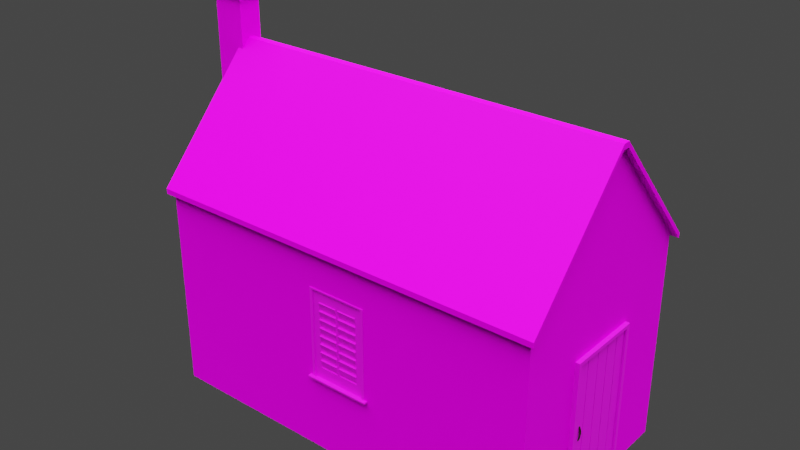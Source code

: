 # Source: cabin.blend  (saved by Blender 3.5.10; exported with 4.5.12 LTS)
import bpy
from mathutils import Matrix  # noqa: F401  (used for matrix-valued properties, if any)

bpy.ops.wm.read_factory_settings(use_empty=True)
scene = bpy.context.scene
scene.name = 'Scene'

# ---- collections
col_collection = bpy.data.collections.new('Collection'); scene.collection.children.link(col_collection)

# ---- images (referenced by path relative to the original .blend; pixels are not part of the script)
import os
ASSET_DIR = os.environ.get("B2B_ASSET_DIR", "")  # directory of the original .blend (textures are referenced by path, not embedded)
HERE = os.path.dirname(os.path.abspath(__file__))  # packed textures are extracted next to this script under _unpacked/

def load_image(name, relpath, width, height, colorspace="sRGB"):
    """Load a texture the original file referenced (path relative to the .blend, or extracted next to this script)."""
    p = next((c for c in (os.path.join(HERE, relpath), os.path.join(ASSET_DIR, relpath)) if relpath and os.path.exists(c)), "")
    if p:
        img = bpy.data.images.load(p, check_existing=True)
        img.name = name
    else:  # same state as the original file: an image datablock whose file is absent (Cycles renders it pink)
        img = bpy.data.images.new(name, width, height)
        img.source = "FILE"
        img.filepath = "//" + (relpath or name)
    img.colorspace_settings.name = colorspace
    return img
img_stone_shingles_png = load_image('stone-shingles.png', 'stone-shingles.png', 1024, 1024, 'sRGB')
img_brick_png = load_image('brick.png', 'brick.png', 1024, 1024, 'sRGB')
img_wood2_png = load_image('wood2.png', 'wood2.png', 1024, 1024, 'sRGB')

# ---- materials (node trees are filled in below, after node groups)
mat_stone_and_shingles = bpy.data.materials.new('Stone and Shingles')
mat_brick = bpy.data.materials.new('Brick')
mat_door = bpy.data.materials.new('Door')
mat_window = bpy.data.materials.new('Window')
mat_doorknob = bpy.data.materials.new('Doorknob')

# ---- node groups
ng_auto_smooth = bpy.data.node_groups.new('Auto Smooth', 'GeometryNodeTree')
_s = ng_auto_smooth.interface.new_socket(name='Geometry', in_out='OUTPUT', socket_type='NodeSocketGeometry')
_s = ng_auto_smooth.interface.new_socket(name='Geometry', in_out='INPUT', socket_type='NodeSocketGeometry')
_s = ng_auto_smooth.interface.new_socket(name='Angle', in_out='INPUT', socket_type='NodeSocketFloat')
_s.subtype = 'ANGLE'
_s.min_value = 0.0
_s.max_value = 3.142
ng_auto_smooth.is_modifier = True
_N = ng_auto_smooth.nodes; _L = ng_auto_smooth.links
n0 = _N.new('NodeGroupOutput'); n0.name = 'Group Output'; n0.location = (480, -100)
n1 = _N.new('NodeGroupInput'); n1.name = 'Group Input'; n1.location = (-420, -300)
n2 = _N.new('NodeGroupInput'); n2.name = 'Group Input.001'; n2.location = (-60, -100)
n3 = _N.new('GeometryNodeSetShadeSmooth'); n3.name = 'Set Shade Smooth'; n3.location = (120, -100)
n3.domain = 'EDGE'
n4 = _N.new('GeometryNodeSetShadeSmooth'); n4.name = 'Set Shade Smooth.001'; n4.location = (300, -100)
n5 = _N.new('GeometryNodeInputMeshEdgeAngle'); n5.name = 'Edge Angle'; n5.location = (-420, -220)
n6 = _N.new('GeometryNodeInputEdgeSmooth'); n6.name = 'Is Edge Smooth'; n6.location = (-60, -160)
n7 = _N.new('GeometryNodeInputShadeSmooth'); n7.name = 'Is Face Smooth'; n7.location = (-240, -340)
n8 = _N.new('FunctionNodeBooleanMath'); n8.name = 'Boolean Math'; n8.location = (-60, -220)
n9 = _N.new('FunctionNodeCompare'); n9.name = 'Compare'; n9.location = (-240, -180)
n9.operation = 'LESS_EQUAL'
_L.new(n5.outputs[0], n9.inputs[0])
_L.new(n4.outputs[0], n0.inputs[0])
_L.new(n1.outputs[1], n9.inputs[1])
_L.new(n9.outputs[0], n8.inputs[0])
_L.new(n7.outputs[0], n8.inputs[1])
_L.new(n2.outputs[0], n3.inputs[0])
_L.new(n6.outputs[0], n3.inputs[1])
_L.new(n3.outputs[0], n4.inputs[0])
_L.new(n8.outputs[0], n3.inputs[2])
n0.is_active_output = True

# ---- material node trees
mat_stone_and_shingles.use_nodes = True; mat_stone_and_shingles.node_tree.nodes.clear()
_N = mat_stone_and_shingles.node_tree.nodes; _L = mat_stone_and_shingles.node_tree.links
n0 = _N.new('ShaderNodeBsdfPrincipled'); n0.name = 'Principled BSDF'; n0.location = (10, 300)
n0.distribution = 'GGX'
n0.subsurface_method = 'RANDOM_WALK_SKIN'
n0.inputs[3].default_value = 1.45
n0.inputs[13].default_value = 0.05
n0.inputs[27].default_value = (0.0, 0.0, 0.0, 1.0)
n0.inputs[28].default_value = 1.0
n1 = _N.new('ShaderNodeOutputMaterial'); n1.name = 'Material Output'; n1.location = (300, 300)
n2 = _N.new('ShaderNodeTexImage'); n2.name = 'Image Texture'; n2.location = (-280, 275)
n2.image = img_stone_shingles_png
_L.new(n0.outputs[0], n1.inputs[0])
_L.new(n2.outputs[0], n0.inputs[0])
n1.is_active_output = True
mat_brick.use_nodes = True; mat_brick.node_tree.nodes.clear()
_N = mat_brick.node_tree.nodes; _L = mat_brick.node_tree.links
n0 = _N.new('ShaderNodeBsdfPrincipled'); n0.name = 'Principled BSDF'; n0.location = (10, 300)
n0.distribution = 'GGX'
n0.subsurface_method = 'RANDOM_WALK_SKIN'
n0.inputs[3].default_value = 1.45
n0.inputs[13].default_value = 0.1
n0.inputs[27].default_value = (0.0, 0.0, 0.0, 1.0)
n0.inputs[28].default_value = 1.0
n1 = _N.new('ShaderNodeOutputMaterial'); n1.name = 'Material Output'; n1.location = (300, 300)
n2 = _N.new('ShaderNodeTexImage'); n2.name = 'Image Texture'; n2.location = (-280, 275)
n2.image = img_brick_png
_L.new(n0.outputs[0], n1.inputs[0])
_L.new(n2.outputs[0], n0.inputs[0])
n1.is_active_output = True
mat_door.use_nodes = True; mat_door.node_tree.nodes.clear()
_N = mat_door.node_tree.nodes; _L = mat_door.node_tree.links
n0 = _N.new('ShaderNodeBsdfPrincipled'); n0.name = 'Principled BSDF'; n0.location = (10, 300)
n0.distribution = 'GGX'
n0.subsurface_method = 'RANDOM_WALK_SKIN'
n0.inputs[3].default_value = 1.45
n0.inputs[27].default_value = (0.0, 0.0, 0.0, 1.0)
n0.inputs[28].default_value = 1.0
n1 = _N.new('ShaderNodeOutputMaterial'); n1.name = 'Material Output'; n1.location = (300, 300)
n2 = _N.new('ShaderNodeTexImage'); n2.name = 'Image Texture'; n2.location = (-280, 275)
n2.image = img_wood2_png
_L.new(n0.outputs[0], n1.inputs[0])
_L.new(n2.outputs[0], n0.inputs[0])
n1.is_active_output = True
mat_window.use_nodes = True; mat_window.node_tree.nodes.clear()
_N = mat_window.node_tree.nodes; _L = mat_window.node_tree.links
n0 = _N.new('ShaderNodeBsdfPrincipled'); n0.name = 'Principled BSDF'; n0.location = (10, 300)
n0.distribution = 'GGX'
n0.subsurface_method = 'RANDOM_WALK_SKIN'
n0.inputs[3].default_value = 1.45
n0.inputs[27].default_value = (0.0, 0.0, 0.0, 1.0)
n0.inputs[28].default_value = 1.0
n1 = _N.new('ShaderNodeOutputMaterial'); n1.name = 'Material Output'; n1.location = (300, 300)
n2 = _N.new('ShaderNodeTexImage'); n2.name = 'Image Texture'; n2.location = (-280, 275)
n2.image = img_wood2_png
_L.new(n0.outputs[0], n1.inputs[0])
_L.new(n2.outputs[0], n0.inputs[0])
n1.is_active_output = True
mat_doorknob.use_nodes = True; mat_doorknob.node_tree.nodes.clear()
_N = mat_doorknob.node_tree.nodes; _L = mat_doorknob.node_tree.links
n0 = _N.new('ShaderNodeBsdfPrincipled'); n0.name = 'Principled BSDF'; n0.location = (10, 300)
n0.distribution = 'GGX'
n0.subsurface_method = 'RANDOM_WALK_SKIN'
n0.inputs[0].default_value = (0.02203, 0.005142, 0.001412, 1.0)
n0.inputs[1].default_value = 0.5
n0.inputs[3].default_value = 1.45
n0.inputs[13].default_value = 0.75
n0.inputs[27].default_value = (0.0, 0.0, 0.0, 1.0)
n0.inputs[28].default_value = 1.0
n1 = _N.new('ShaderNodeOutputMaterial'); n1.name = 'Material Output'; n1.location = (300, 300)
_L.new(n0.outputs[0], n1.inputs[0])
n1.is_active_output = True

# ---- world
world_world = bpy.data.worlds.new('World'); scene.world = world_world
world_world.use_nodes = True; world_world.node_tree.nodes.clear()
_N = world_world.node_tree.nodes; _L = world_world.node_tree.links
n0 = _N.new('ShaderNodeOutputWorld'); n0.name = 'World Output'; n0.location = (300, 300)
n1 = _N.new('ShaderNodeBackground'); n1.name = 'Background'; n1.location = (10, 300)
n1.inputs[0].default_value = (0.05088, 0.05088, 0.05088, 1.0)
_L.new(n1.outputs[0], n0.inputs[0])
n0.is_active_output = True
world_world.color = (0.05088, 0.05088, 0.05088)
world_world.use_sun_shadow = False
world_world.sun_shadow_jitter_overblur = 0.0

# ---- lights
light_sun = bpy.data.lights.new('Sun', 'SUN')
light_sun.transmission_factor = 0.0
light_sun.angle = 1.627

# ---- meshes
me_cabin = bpy.data.meshes.new('Cabin')
me_cabin.from_pydata([(-1.0, -1.0, -1.0), (-1.0, -1.0, 1.0), (-1.0, 1.0, -1.0), (-1.0, 1.0, 1.0), (-1.0, -0.03258, 2.076), (-1.0, 0.03258, 2.076), (1.0, 0.03258, 2.076), (1.0, -0.03258, 2.076), (1.03, 0.03258, 2.076), (1.03, -0.03258, 2.076), (1.03, 0.03258, 2.126), (1.03, -0.03258, 2.126), (-1.021, -0.03258, 2.076), (-1.021, 0.03258, 2.076), (-1.021, -0.03258, 2.126), (-1.021, 0.03258, 2.126), (-1.021, -1.058, 0.992), (-1.021, -1.058, 0.9424), (1.03, -1.058, 0.9424), (1.03, -1.058, 0.992), (1.03, 1.058, 0.992), (1.03, 1.058, 0.9424), (-1.021, 1.058, 0.9424), (-1.021, 1.058, 0.992), (1.0, -1.0, -1.0), (1.0, 1.0, 1.0), (1.0, -1.0, 1.0), (1.0, 1.0, -1.0), (1.0, -0.3436, -0.9999), (1.0, -0.3436, -1.0), (1.0, 0.3706, -1.0), (1.0, 0.3706, -0.9999), (1.0, 0.3706, 0.4221), (1.0, -0.3436, 0.422), (1.0, -1.0, -0.5), (1.0, -1.0, 0.8714), (-0.1301, -1.0, 0.5907), (0.1645, -1.0, 0.5907), (0.1645, -1.0, -0.2908), (-0.1301, -1.0, -0.2908), (1.0, -1.0, -0.75), (0.0, -1.0, -1.0), (-1.0, -1.0, 0.0), (0.0, -1.0, 1.0), (1.0, -1.0, 0.9357), (0.01722, -1.0, -0.2908), (0.01722, -1.0, 0.5907), (-0.1301, -1.0, 0.15), (0.004805, -0.03258, 2.126), (-1.021, -0.5451, 1.559), (1.03, -0.5451, 1.559), (0.004805, -1.058, 0.992)], [(31, 28)], [(2, 27, 30, 29, 24, 41, 0), (26, 25, 6, 7), (1, 4, 5, 3, 2, 0, 42), (9, 18, 17, 12, 4, 1, 43, 26, 7), (7, 6, 8, 9), (10, 20, 23, 15), (13, 22, 21, 8, 6, 25, 3, 5), (5, 4, 12, 13), (16, 17, 18, 19, 51), (20, 21, 22, 23), (10, 15, 14, 48, 11), (26, 25, 27, 30, 32, 33, 29, 24, 40, 34, 35, 44), (2, 3, 25, 27), (12, 17, 16, 49, 14, 15, 23, 22, 13), (9, 8, 21, 20, 10, 11, 50, 19, 18), (42, 0, 41, 45, 39, 47, 36, 46, 43, 1), (46, 37, 38, 45, 41, 24, 40, 34, 35, 44, 26, 43), (48, 14, 49, 16, 51, 19, 50, 11)])
_uv = me_cabin.uv_layers.new(name='UVMap')
_uv.uv.foreach_set('vector', [0.125, 0.5, 0.375, 0.5, 0.375, 0.5787, 0.375, 0.6679, 0.375, 0.75, 0.25, 0.75, 0.125, 0.75, 0.6649, 0.9899, 0.6675, 0.5129, 0.9229, 0.745, 0.9228, 0.7606, 0.6906, 0.5092, 0.9508, 0.7416, 0.9509, 0.7573, 0.6922, 0.9914, 0.21, 0.993, 0.2084, 0.5108, 0.4495, 0.51, 0.625, 0.75, 0.625, 0.75, 0.625, 1.0, 0.625, 0.0, 0.625, 0.0, 0.625, 1.0, 0.625, 0.875, 0.625, 0.75, 0.625, 0.75, 0.625, 0.75, 0.625, 0.5, 0.625, 0.5, 0.625, 0.75, 0.0007001, 0.4997, 0.0007, 0.0007551, 1.001, 0.000755, 1.001, 0.4997, 0.625, 0.25, 0.625, 0.25, 0.625, 0.5, 0.625, 0.5, 0.625, 0.5, 0.625, 0.5, 0.625, 0.25, 0.625, 0.25, 0.625, 0.25, 0.625, 0.0, 0.625, 0.0, 0.625, 0.25, 0.4909, 0.04379, 0.4882, 0.04392, 0.4884, 0.04244, 0.4911, 0.04231, 0.491, 0.04305, 0.2046, 0.3949, 0.209, 0.3949, 0.209, 0.3991, 0.2046, 0.3991, 0.8231, 0.3535, 0.8273, 0.3535, 0.8273, 0.3577, 0.8252, 0.3577, 0.8231, 0.3577, 0.6649, 0.9899, 0.6675, 0.5129, 0.1905, 0.5103, 0.1897, 0.6604, 0.5289, 0.6623, 0.5279, 0.8326, 0.1888, 0.8308, 0.1879, 0.9873, 0.2476, 0.9876, 0.3072, 0.988, 0.6343, 0.9897, 0.6496, 0.9898, 0.9999, 0.5046, 0.9999, 0.9999, 0.0001, 0.9999, 0.0001001, 0.5046, 0.5018, 0.05608, 0.5002, 0.04715, 0.5004, 0.04733, 0.5012, 0.0518, 0.502, 0.05626, 0.5017, 0.05657, 0.4927, 0.05722, 0.4925, 0.05704, 0.5015, 0.05639, 0.4986, 0.04041, 0.4983, 0.04033, 0.4935, 0.04276, 0.4936, 0.04259, 0.4984, 0.04017, 0.4986, 0.04025, 0.4996, 0.04277, 0.5005, 0.04529, 0.5005, 0.04545, 9.999e-05, 0.751, 0.0001001, 0.5045, 0.5, 0.5045, 0.5086, 0.6793, 0.435, 0.6793, 0.435, 0.788, 0.435, 0.8966, 0.5086, 0.8966, 0.5, 0.9975, 9.999e-05, 0.9975, 0.5086, 0.8966, 0.5822, 0.8966, 0.5822, 0.6793, 0.5086, 0.6793, 0.5, 0.5045, 0.9999, 0.5045, 0.9999, 0.5661, 0.9999, 0.6277, 0.9999, 0.9658, 0.9999, 0.9817, 0.9999, 0.9975, 0.5, 0.9975, 0.4999, 0.4969, 0.003008, 0.4963, 0.003731, 0.2496, 0.004455, 0.002886, 0.5013, 0.003533, 0.9982, 0.00418, 0.9975, 0.2509, 0.9967, 0.4976])
me_cabin.materials.append(mat_stone_and_shingles)
me_cabin.update()
me_chimney = bpy.data.meshes.new('Chimney')
me_chimney.from_pydata([(-1.154, -0.4292, -1.0), (-1.154, -0.4292, 0.1643), (-1.154, 0.4292, -1.0), (-1.154, 0.4292, 0.1643), (-0.9916, -0.4292, -1.0), (-0.9916, -0.4292, 0.1643), (-0.9916, 0.4292, -1.0), (-0.9916, 0.4292, 0.1643), (-1.154, -0.1121, 0.3588), (-1.154, 0.1121, 0.3588), (-0.9916, 0.1121, 0.3588), (-0.9916, -0.1121, 0.3588), (-1.154, -0.1121, 2.491), (-1.154, 0.1121, 2.491), (-0.9916, 0.1121, 2.491), (-0.9916, -0.1121, 2.491), (-1.113, -0.05529, 2.601), (-1.113, 0.05529, 2.601), (-1.033, 0.05529, 2.601), (-1.033, -0.05529, 2.601), (-1.113, -0.05529, 2.601), (-1.113, 0.05529, 2.601), (-1.033, 0.05529, 2.601), (-1.033, -0.05529, 2.601), (-1.113, -0.05529, 2.601), (-1.113, 0.05529, 2.601), (-1.033, 0.05529, 2.601), (-1.033, -0.05529, 2.601), (-1.113, -0.05529, -0.943), (-1.113, 0.05529, -0.943), (-1.033, 0.05529, -0.943), (-1.033, -0.05529, -0.943), (-0.9916, 0.4292, 0.1838), (-0.9916, -0.4292, 0.1838), (-0.9732, 0.1374, 2.491), (-0.9916, 0.1121, 0.3783), (-0.9916, -0.1121, 0.3783), (-0.9732, -0.1374, 2.491), (-1.145, -0.09913, 2.601), (-0.9916, -0.4669, 0.1643), (-0.9916, -0.4669, 0.1838), (-1.173, -0.1374, 2.491), (-0.9916, 0.4669, 0.1643), (-1.173, 0.1374, 2.491), (-1.145, 0.09913, 2.601), (-0.9916, 0.4669, 0.1838), (-1.173, -0.4292, 0.1643), (-1.173, -0.1121, 0.3588), (-1.173, 0.1121, 0.3588), (-1.173, 0.4292, 0.1643), (-1.173, -0.4292, 0.1838), (-1.173, -0.1121, 0.3783), (-1.173, 0.1121, 0.3783), (-1.173, 0.4292, 0.1838), (-1.173, -0.4669, 0.1643), (-1.173, -0.4669, 0.1838), (-1.173, 0.4669, 0.1838), (-1.173, 0.4669, 0.1643), (-1.001, 0.09913, 2.601), (-1.001, -0.09913, 2.601), (-1.154, 0.0, 2.491), (-1.154, 0.1121, 1.425), (-1.154, -0.1121, 1.425), (-1.154, 0.0, 1.425), (-1.154, 0.0, 0.3588), (-1.073, 0.1121, 0.3588), (-1.073, 0.1121, 2.491), (-1.154, 0.1121, 1.958), (-0.9916, 0.1121, 1.425), (-1.154, 0.1121, 0.8919), (-0.9916, -0.1121, 0.3588), (-1.154, -0.1121, 0.3588), (-0.9916, -0.1121, 2.491), (-1.154, -0.1121, 2.491), (-1.154, -0.1121, 1.425), (-1.073, -0.1121, 0.3588), (-1.073, -0.1121, 2.491), (-0.9916, -0.1121, 1.425), (-1.154, -0.1121, 1.958), (-1.154, -0.1121, 0.8919), (-0.9916, -0.1121, 1.425), (-0.9916, 0.1121, 0.8919), (-0.9916, -0.1121, 0.8919), (-0.9916, 0.0, 0.3588)], [], [(71, 47, 51, 36, 70), (2, 3, 7, 6), (16, 38, 59, 19), (4, 5, 1, 0), (2, 6, 4, 0), (35, 52, 48, 9, 65, 10), (47, 46, 54, 55, 50, 51), (14, 66, 13, 60, 73, 41, 43, 34), (73, 72, 14, 34, 37, 41), (43, 41, 38, 44), (44, 38, 16, 17, 18, 19, 59, 58), (19, 18, 22, 23), (20, 23, 27, 24), (17, 16, 20, 21), (16, 19, 23, 20), (18, 17, 21, 22), (27, 26, 30, 31), (22, 21, 25, 26), (23, 22, 26, 27), (21, 20, 24, 25), (30, 29, 28, 31), (25, 24, 28, 29), (24, 27, 31, 28), (26, 25, 29, 30), (35, 32, 45, 56, 53, 52), (33, 36, 51, 50, 55, 40), (5, 4, 6, 7), (37, 34, 58, 59), (42, 57, 56, 45), (41, 37, 59, 38), (3, 9, 48, 49), (39, 54, 46, 1, 5), (49, 48, 52, 53, 56, 57), (34, 43, 44, 58), (39, 40, 55, 54), (71, 1, 46, 47), (3, 49, 57, 42, 7), (0, 1, 2), (2, 1, 3), (64, 71, 74, 63, 61, 69, 9), (60, 13, 67, 61, 63, 74, 73), (66, 14, 68, 61, 67, 13), (68, 81, 10, 65, 9, 69, 61), (11, 75, 8, 71, 70), (12, 76, 15, 72, 73), (15, 77, 11, 70, 82, 80, 72), (62, 78, 12, 73, 74), (8, 79, 62, 74, 71), (79, 8, 75, 11, 77, 62), (1, 71, 64, 9, 3), (78, 62, 77, 15, 76, 12), (70, 36, 33), (32, 35, 10), (33, 40, 39), (70, 33, 5), (42, 45, 32), (32, 10, 7), (33, 39, 5), (7, 42, 32), (5, 7, 10, 83, 70), (14, 72, 80, 68), (82, 70, 83, 10, 81, 68, 80)])
_uv = me_chimney.uv_layers.new(name='UVMap')
_uv.uv.foreach_set('vector', [0.3925, 0.749, 0.3925, 0.749, 0.3925, 0.749, 0.6164, 0.7438, 0.6164, 0.7438, 0.1198, 0.0, 0.1186, 0.8618, 5.96e-08, 0.8568, -5.96e-08, 0.0, 0.6035, 0.8213, 0.6035, 0.8213, 0.5957, 0.7451, 0.5957, 0.7451, 0.8714, 0.0, 0.8714, 0.8568, 0.7516, 0.8568, 0.7516, 0.0, 0.125, 0.5, 0.375, 0.5, 0.375, 0.75, 0.125, 0.75, 0.374, 0.4889, 0.6078, 0.4752, 0.6078, 0.4752, 0.6078, 0.4752, 0.6447, 0.4796, 0.374, 0.4889, 0.5957, 0.9473, 0.6104, 0.9863, 0.6104, 0.9863, 0.6104, 0.9863, 0.5957, 0.9473, 0.5957, 0.9473, 0.1963, 0.6826, 0.3154, 0.6787, 0.6318, 0.6748, 0.7217, 0.6709, 0.7959, 0.6748, 0.7959, 0.6748, 0.6318, 0.6748, 0.1963, 0.6826, 0.5859, 0.6172, 0.5498, 0.6211, 0.2979, 0.6289, 0.2979, 0.6289, 0.5498, 0.6211, 0.5859, 0.6172, 0.5986, 0.4189, 0.6113, 0.3506, 0.6113, 0.3506, 0.5986, 0.4189, 0.6553, 0.7031, 0.6504, 0.6777, 0.6504, 0.6777, 0.6553, 0.7031, 0.6475, 0.7256, 0.6309, 0.7441, 0.6309, 0.7441, 0.6475, 0.7256, 0.625, 0.75, 0.625, 0.5, 0.625, 0.5, 0.625, 0.75, 0.625, 1.0, 0.625, 0.75, 0.625, 0.75, 0.625, 1.0, 0.625, 0.25, 0.625, 0.0, 0.625, 0.0, 0.625, 0.25, 0.625, 1.0, 0.625, 0.75, 0.625, 0.75, 0.625, 1.0, 0.625, 0.5, 0.625, 0.25, 0.625, 0.25, 0.625, 0.5, 0.6357, 0.748, 0.6514, 0.7178, 0.6514, 0.7178, 0.6357, 0.748, 0.625, 0.5, 0.625, 0.25, 0.625, 0.25, 0.625, 0.5, 0.625, 0.75, 0.625, 0.5, 0.625, 0.5, 0.625, 0.75, 0.625, 0.25, 0.625, 0.0, 0.625, 0.0, 0.625, 0.25, 0.6465, 0.6768, 0.8682, 0.6709, 0.8682, 0.6758, 0.6504, 0.6777, 0.5967, 0.6758, 0.582, 0.6172, 0.582, 0.6172, 0.5967, 0.6758, 0.5986, 0.8203, 0.6006, 0.7441, 0.6006, 0.7441, 0.5986, 0.8203, 0.5684, 0.5635, 0.5498, 0.5166, 0.5498, 0.5166, 0.5684, 0.5635, 0.5605, 0.4805, 0.5605, 0.4805, 0.5605, 0.4805, 0.6348, 0.4775, 0.6348, 0.4775, 0.6348, 0.4775, 0.5947, 0.7441, 0.5947, 0.7441, 0.6045, 0.8193, 0.6045, 0.8193, 0.6045, 0.8193, 0.5947, 0.7441, 0.1821, 0.8474, 0.09931, 0.7668, 0.1629, 0.1046, -0.1295, 0.2994, 0.6006, 0.8174, 0.5957, 0.7422, 0.5957, 0.7422, 0.6006, 0.8174, 0.6572, 0.4756, 0.6367, 0.4219, 0.6367, 0.4219, 0.6572, 0.4756, 0.6045, 0.8154, 0.5957, 0.7471, 0.5957, 0.7471, 0.6045, 0.8154, 0.6758, 0.3359, 0.6758, 0.3359, 0.6758, 0.3359, 0.6758, 0.3359, 0.6338, 0.8223, 0.6328, 0.8652, 0.6328, 0.8652, 0.6328, 0.8652, 0.6338, 0.8223, 0.668, 0.3076, 0.668, 0.3076, 0.668, 0.3076, 0.668, 0.3076, 0.668, 0.3076, 0.668, 0.3076, 0.5674, 0.5664, 0.5488, 0.5029, 0.5488, 0.5029, 0.5674, 0.5664, 0.5957, 0.751, 0.5957, 0.751, 0.6035, 0.8184, 0.6035, 0.8184, 0.5143, 0.6779, 0.5143, 0.6779, 0.5143, 0.6779, 0.5143, 0.6779, 0.5479, 0.4785, 0.5479, 0.4785, 0.5479, 0.4785, 0.5615, 0.5635, 0.5615, 0.5635, 0.7516, 0.0, 0.7516, 0.8568, 0.1198, 0.0, 0.1198, 0.0, 0.7516, 0.8568, 0.1186, 0.8618, 0.4093, 0.07505, 0.5145, 0.07259, 0.5169, 0.9385, 0.4117, 0.9385, 0.3066, 0.9385, 0.3053, 0.5, 0.3017, 0.07136, 0.4837, 0.9333, 0.3785, 0.9333, 0.363, 0.5, 0.363, 0.08061, 0.4682, 0.07441, 0.5734, 0.07441, 0.5982, 0.9442, 0.3022, 0.938, 0.2258, 0.938, 0.2103, 0.06976, 0.363, 0.08061, 0.363, 0.5, 0.3785, 0.9333, 0.1539, 0.9385, 0.1527, 0.5, 0.1527, 0.06644, 0.229, 0.06644, 0.3017, 0.07136, 0.3053, 0.5, 0.3066, 0.9385, 0.625, 0.75, 0.625, 0.875, 0.625, 1.0, 0.625, 1.0, 0.625, 0.75, 0.625, 1.0, 0.625, 0.875, 0.625, 0.75, 0.625, 0.75, 0.625, 1.0, 0.625, 0.75, 0.625, 0.75, 0.625, 0.75, 0.625, 0.75, 0.625, 0.75, 0.625, 0.75, 0.625, 0.75, 0.625, 1.0, 0.625, 1.0, 0.625, 1.0, 0.625, 1.0, 0.625, 1.0, 0.625, 1.0, 0.625, 1.0, 0.625, 1.0, 0.625, 1.0, 0.625, 1.0, 5.96e-08, 0.5, 0.002461, 0.05168, 0.0788, 0.05168, 0.1527, 0.06644, 0.1539, 0.9385, 0.00123, 0.9385, 0.7516, 0.8568, 0.5182, 1.0, 0.4357, 1.0, 0.3532, 1.0, 0.1186, 0.8618, 0.5734, 0.5, 0.5734, 0.07441, 0.726, 0.06821, 0.7539, 0.9473, 0.6745, 0.9442, 0.5982, 0.9442, 0.8815, 0.7888, 0.5695, 0.8912, 0.5002, 0.8671, -0.2194, 0.9416, -0.0565, 1.117, 0.003162, 1.006, 0.5002, 0.8671, 0.4394, 0.9269, 0.2046, 0.8789, 0.8815, 0.7888, 0.5002, 0.8671, 0.1821, 0.8474, -0.2394, 0.3875, -0.29, 0.7492, -0.2194, 0.9416, -0.2194, 0.9416, 0.003162, 1.006, -0.1295, 0.2994, 0.5002, 0.8671, 0.2046, 0.8789, 0.1821, 0.8474, -0.1295, 0.2994, -0.2394, 0.3875, -0.2194, 0.9416, 0.1821, 0.8474, -0.1295, 0.2994, 0.003162, 1.006, 0.4423, 0.8971, 0.8815, 0.7888, 0.2258, 0.938, 0.0155, 0.938, 2.236e-07, 0.05426, 0.2103, 0.06976, 0.0777, 0.4361, 0.04782, 0.2488, -0.06278, 0.1742, 0.6092, 0.02698, 1.157, 0.3545, 0.9617, 0.9404, 0.02391, 0.6284])
me_chimney.materials.append(mat_brick)
me_chimney.update()
me_door = bpy.data.meshes.new('Door')
me_door.from_pydata([(0.9985, 0.3483, -0.9999), (1.0, -0.3617, 0.448), (1.021, -0.3617, 0.448), (1.0, 0.3876, 0.448), (1.021, 0.3876, 0.448), (1.021, -0.3224, -0.9762), (1.021, -0.3224, 0.4121), (1.021, 0.3483, 0.4121), (1.021, 0.3483, -0.9762), (0.9985, -0.3224, -0.9762), (0.9985, -0.3224, 0.4121), (0.9985, 0.3483, 0.4121), (0.9985, 0.3483, -0.9762), (1.021, -0.3617, -0.9762), (1.0, -0.3617, -0.9762), (1.021, 0.3876, -0.9762), (1.0, 0.3876, -0.9762), (0.9911, 0.3483, -0.9999), (0.9911, -0.3224, -0.9999), (0.9985, -0.3224, -0.9999), (1.0, -0.3617, -0.9999), (1.021, 0.3483, -0.9999), (1.021, -0.3224, -0.9999), (1.021, -0.3617, -0.9999), (1.021, 0.3876, -0.9999), (1.0, 0.3876, -0.9999), (0.9985, 0.0891, -0.9762), (0.9985, 0.2338, -0.9762), (0.9985, -0.1968, -0.9762), (0.9985, -0.04151, -0.9762), (0.9985, 0.09847, -0.9762), (0.9985, -0.04995, -0.9762), (0.9985, -0.1878, -0.9762), (0.9985, 0.2253, -0.9762), (0.9985, -0.04995, 0.406), (0.9985, -0.04151, 0.406), (0.9985, 0.2338, 0.406), (0.9985, 0.0891, 0.406), (0.9985, -0.1878, 0.406), (0.9985, 0.09847, 0.406), (0.9985, 0.2253, 0.406), (0.9985, -0.1968, 0.406), (0.9985, 0.3424, 0.406), (0.9985, 0.3424, -0.9762), (0.9985, -0.3142, 0.406), (0.9985, -0.3142, -0.9762), (1.01, 0.0891, 0.406), (1.01, 0.0891, -0.9762), (1.01, 0.2253, -0.9762), (1.01, 0.09847, -0.9762), (1.01, 0.3424, -0.9762), (1.01, 0.2338, -0.9762), (1.01, 0.2338, 0.406), (1.01, -0.04995, -0.9762), (1.01, -0.1878, -0.9762), (1.01, -0.04151, -0.9762), (1.01, -0.04151, 0.406), (1.01, -0.1968, 0.406), (1.01, -0.1968, -0.9762), (1.01, -0.1878, 0.406), (1.01, 0.2253, 0.406), (1.01, -0.04995, 0.406), (1.01, 0.09847, 0.406), (1.01, -0.3142, 0.406), (1.01, 0.3424, 0.406), (1.01, -0.3142, -0.9762)], [], [(1, 2, 4, 3), (13, 2, 1, 14, 20, 23), (15, 4, 7, 8, 21, 24), (6, 5, 22, 19, 9, 10), (0, 17, 25, 24, 21), (4, 2, 6, 7), (2, 13, 23, 22, 5, 6), (8, 7, 11, 12, 0, 21), (7, 6, 10, 11), (3, 4, 15, 24, 25, 16), (12, 43, 27, 33, 30, 26, 29, 31, 32, 28, 45, 9, 19, 0), (34, 38, 59, 61), (40, 33, 27, 36, 42, 43, 12, 11, 10, 9, 45, 44, 41, 28, 32, 38, 34, 31, 29, 35, 37, 26, 30, 39), (51, 50, 64, 52), (32, 31, 53, 54), (40, 39, 62, 60), (28, 41, 57, 58), (26, 37, 46, 47), (60, 62, 49, 48), (46, 56, 55, 47), (61, 59, 54, 53), (63, 65, 58, 57), (30, 33, 48, 49), (38, 32, 54, 59), (42, 36, 52, 64), (33, 40, 60, 48), (37, 35, 56, 46), (31, 34, 61, 53), (43, 42, 64, 50), (39, 30, 49, 62), (29, 26, 47, 55), (27, 43, 50, 51), (41, 44, 63, 57), (45, 28, 58, 65), (35, 29, 55, 56), (44, 45, 65, 63), (36, 27, 51, 52), (18, 19, 22, 23, 20), (17, 0, 19, 18)])
_uv = me_door.uv_layers.new(name='UVMap')
_uv.uv.foreach_set('vector', [0.7116, 0.02578, 0.6973, 0.04102, 0.1291, 0.0211, 0.1157, 0.0, 0.7187, 0.9716, 0.6973, 0.04102, 0.7116, 0.02578, 0.7342, 0.9785, 0.7203, 0.9957, 0.7143, 0.9817, 0.3391, 0.01074, 0.3391, 0.6553, 0.3213, 0.6391, 0.3213, 0.01073, 0.3213, 2.698e-08, 0.3391, 9.172e-06, 0.9342, 0.6391, 0.9342, 0.01073, 0.9342, 0.0, 0.9445, 0.0, 0.9445, 0.01073, 0.9445, 0.6391, 0.05119, 0.9929, 0.05157, 1.0, 0.01258, 0.9954, 0.02439, 0.9777, 0.03969, 0.9793, 0.3391, 0.6553, 0.0, 0.6553, 0.01779, 0.6391, 0.3213, 0.6391, 0.0, 0.6553, 5.395e-08, 0.01074, 5.395e-08, 1.182e-05, 0.01779, 0.0, 0.01779, 0.01073, 0.01779, 0.6391, 0.9342, 0.01073, 0.9342, 0.6391, 0.9238, 0.6391, 0.9238, 0.01073, 0.9238, 0.0, 0.9342, 0.0, 0.653, 0.6256, 0.653, 0.9291, 0.6427, 0.9291, 0.6427, 0.6256, 0.9541, 0.6553, 0.9445, 0.6553, 0.9445, 0.01073, 0.9445, 0.0, 0.9541, 5.584e-06, 0.9541, 0.01073, 0.6427, 0.01073, 0.64, 0.01073, 0.5909, 0.01073, 0.587, 0.01073, 0.5296, 0.01073, 0.5254, 0.01073, 0.4662, 0.01073, 0.4624, 0.01073, 0.4, 0.01073, 0.396, 0.01073, 0.3428, 0.01073, 0.3391, 0.01073, 0.3391, 0.0, 0.6427, 2.698e-08, 0.4674, 0.08388, 0.5748, 0.08625, 0.568, 0.09579, 0.476, 0.09137, 0.587, 0.6363, 0.587, 0.01073, 0.5909, 0.01073, 0.5909, 0.6363, 0.64, 0.6363, 0.64, 0.01073, 0.6427, 0.01073, 0.6427, 0.6391, 0.3391, 0.6391, 0.3391, 0.01073, 0.3428, 0.01073, 0.3428, 0.6363, 0.396, 0.6363, 0.396, 0.01073, 0.4, 0.01073, 0.4, 0.6363, 0.4624, 0.6363, 0.4624, 0.01073, 0.4662, 0.01073, 0.4662, 0.6363, 0.5254, 0.6363, 0.5254, 0.01073, 0.5296, 0.01073, 0.5296, 0.6363, 0.9238, 0.6256, 0.8747, 0.6256, 0.8747, 2.698e-08, 0.9238, 0.0, 0.8248, 0.75, 0.7734, 0.75, 0.7734, 0.75, 0.8248, 0.75, 0.2433, 0.0756, 0.3408, 0.07935, 0.3337, 0.08869, 0.2515, 0.0831, 0.9847, 0.0, 0.9847, 0.6256, 0.9796, 0.6256, 0.9796, 0.0, 0.9949, 0.0, 0.9949, 0.6256, 0.9898, 0.6256, 0.9898, 0.0, 0.7642, 4.046e-08, 0.8216, 0.0, 0.8216, 0.6256, 0.7642, 0.6256, 0.7051, 5.395e-08, 0.7642, 0.0, 0.7642, 0.6256, 0.7051, 0.6256, 0.6427, 5.395e-08, 0.7051, 0.0, 0.7051, 0.6256, 0.6427, 0.6256, 0.8216, 0.6256, 0.8216, 0.0, 0.8747, 0.0, 0.8747, 0.6256, 0.7181, 0.75, 0.6708, 0.75, 0.6708, 0.75, 0.7181, 0.75, 0.9592, 0.6256, 0.9592, 0.0, 0.9643, 0.0, 0.9643, 0.6256, 0.1708, 0.07209, 0.2377, 0.07538, 0.231, 0.08271, 0.1783, 0.07837, 1.0, 0.0, 1.0, 0.6256, 0.9949, 0.6256, 0.9949, 0.0, 0.3474, 0.07958, 0.4611, 0.08371, 0.4538, 0.09419, 0.3562, 0.08783, 0.9898, 0.0, 0.9898, 0.6256, 0.9847, 0.6256, 0.9847, 0.0, 0.06355, 0.9727, 0.1708, 0.07209, 0.1783, 0.07837, 0.07192, 0.9611, 0.9694, 0.6256, 0.9694, 0.0, 0.9745, 0.0, 0.9745, 0.6256, 0.653, 0.6847, 0.653, 0.6256, 0.6581, 0.6256, 0.6581, 0.6847, 0.6677, 0.75, 0.6272, 0.75, 0.6272, 0.75, 0.6677, 0.75, 0.6632, 0.6256, 0.6632, 0.6787, 0.6581, 0.6787, 0.6581, 0.6256, 0.8719, 0.75, 0.8282, 0.75, 0.8282, 0.75, 0.8719, 0.75, 0.9643, 0.6256, 0.9643, 0.0, 0.9694, 0.0, 0.9694, 0.6256, 0.9541, 0.6256, 0.9541, 0.0, 0.9592, 0.0, 0.9592, 0.6256, 0.9745, 0.6256, 0.9745, 0.0, 0.9796, 0.0, 0.9796, 0.6256, 0.6868, 1.0, 0.6871, 0.9941, 0.7004, 0.9823, 0.7143, 0.9817, 0.7203, 0.9957, 0.05157, 1.0, 0.05119, 0.9929, 0.6871, 0.9941, 0.6868, 1.0])
me_door.materials.append(mat_door)
me_door.update()
me_window = bpy.data.meshes.new('Window')
me_window.from_pydata([(-0.1053, -0.9971, 0.5977), (0.1339, -0.9971, 0.5977), (-0.1053, -1.007, 0.5977), (0.1339, -1.007, 0.5977), (0.1232, -1.007, -0.2666), (-0.09449, -1.007, -0.2666), (-0.09449, -1.007, 0.5833), (0.1232, -1.007, 0.5833), (0.1232, -0.9785, -0.2666), (-0.09449, -0.9785, -0.2666), (-0.09449, -0.9785, 0.5833), (0.1232, -0.9785, 0.5833), (-0.09449, -0.9923, 0.4771), (-0.09449, -0.9923, 0.5833), (0.1232, -0.9923, 0.4771), (0.1232, -0.9923, 0.5833), (0.1232, -0.9923, -0.2666), (-0.09449, -0.9923, -0.2666), (0.01833, -0.9923, 0.4771), (-0.06728, -0.9923, -0.1603), (0.09595, -0.9923, -0.1603), (0.09595, -0.9923, 0.4771), (-0.06728, -0.9819, -0.159), (-0.06728, -0.9819, 0.0003875), (0.007825, -1.003, 0.157), (-0.06728, -0.9819, 0.1597), (0.007825, -1.003, 0.3961), (0.09595, -1.003, -0.002327), (0.01833, -1.003, 0.157), (0.01833, -1.003, 0.2367), (0.01833, -0.9819, 0.1597), (0.01833, -0.9819, 0.2394), (0.01833, -0.9819, 0.3191), (0.09595, -1.003, 0.4757), (0.01833, -0.9819, 0.3988), (0.007825, -1.003, -0.002327), (-0.06728, -1.003, 0.07735), (-0.06728, -1.003, 0.2367), (0.007825, -1.003, 0.2367), (0.007825, -0.9819, 0.1597), (0.007825, -1.003, 0.3164), (0.007825, -0.9819, 0.2394), (-0.06728, -1.003, 0.3961), (-0.06728, -0.9819, 0.3191), (0.007825, -1.003, 0.4757), (0.01833, -0.9819, -0.159), (0.01833, -0.9819, -0.07929), (0.09595, -1.003, 0.07735), (0.09595, -0.9819, 0.0003875), (0.01833, -0.9819, 0.0003875), (0.01833, -0.9819, 0.08007), (0.09595, -0.9819, 0.1597), (0.09595, -1.003, 0.3164), (0.01833, -1.003, 0.3961), (0.01833, -1.003, 0.4757), (0.01833, -0.9785, 0.3974), (0.01833, -0.9785, 0.4771), (-0.06728, -0.9785, 0.3974), (-0.06728, -0.9785, 0.4771), (-0.06728, -0.9923, 0.4771), (0.007825, -0.9923, 0.4771), (0.007825, -0.9785, 0.4771), (0.007825, -0.9785, -0.00097), (0.007825, -0.9819, 0.0003875), (0.007825, -0.9785, -0.1603), (0.007825, -0.9923, -0.1603), (0.01833, -0.9785, -0.00097), (0.007825, -0.9785, 0.3974), (0.007825, -1.003, 0.07735), (0.007825, -0.9785, 0.07871), (0.09595, -0.9785, -0.1603), (0.09595, -0.9785, 0.3974), (0.09595, -0.9785, 0.4771), (0.09595, -0.9785, -0.00097), (0.01833, -0.9785, -0.1603), (0.01833, -0.9923, -0.1603), (-0.06728, -0.9785, -0.1603), (0.01833, -0.9785, 0.07871), (0.01833, -0.9785, 0.1584), (0.09595, -0.9785, 0.07871), (0.09595, -0.9785, 0.1584), (-0.06728, -1.003, -0.002327), (0.09595, -0.9785, -0.08065), (0.09595, -1.003, -0.08201), (0.01833, -0.9785, 0.2381), (0.01833, -0.9785, 0.3177), (0.09595, -0.9785, 0.2381), (0.09595, -0.9785, 0.3177), (0.01833, -0.9785, -0.08065), (0.007825, -0.9785, 0.3177), (0.007825, -0.9785, 0.2381), (0.007825, -0.9785, -0.08065), (-0.06728, -0.9785, 0.2381), (-0.06728, -0.9785, 0.3177), (0.007825, -0.9819, 0.08007), (0.007825, -0.9785, 0.1584), (0.01833, -1.003, 0.07735), (0.09595, -1.003, 0.157), (-0.06728, -1.003, -0.08201), (-0.06728, -0.9785, -0.08065), (0.09595, -1.003, 0.2367), (-0.06728, -0.9785, -0.00097), (0.09595, -1.003, 0.3961), (-0.06728, -0.9785, 0.07871), (0.007825, -1.003, -0.08201), (-0.06728, -0.9785, 0.1584), (-0.06728, -1.003, 0.157), (0.007825, -0.9819, 0.3191), (-0.06728, -1.003, 0.4757), (-0.06728, -0.9819, 0.3988), (-0.06728, -0.9819, -0.07929), (0.01833, -1.003, -0.08201), (0.09595, -0.9819, -0.159), (0.09595, -0.9819, -0.07929), (0.01833, -1.003, -0.002327), (0.007825, -0.9819, -0.07929), (0.09595, -0.9819, 0.08007), (0.09595, -0.9819, 0.2394), (0.01833, -1.003, 0.3164), (0.007825, -0.9819, -0.159), (0.09595, -0.9819, 0.3191), (0.09595, -0.9819, 0.3988), (-0.06728, -0.9819, 0.08007), (-0.06728, -1.003, 0.3164), (-0.06728, -0.9819, 0.2394), (0.007825, -0.9819, 0.3988), (0.1339, -1.007, -0.2666), (0.1339, -0.9971, -0.2666), (-0.1053, -1.007, -0.2666), (-0.1053, -0.9971, -0.2666), (-0.1138, -1.029, -0.2809), (-0.1179, -1.035, -0.2666), (-0.1179, -0.9971, -0.2666), (0.1466, -0.9971, -0.2666), (0.1466, -1.035, -0.2666), (0.1425, -1.029, -0.2809), (0.1339, -0.9971, -0.2809), (-0.1053, -0.9971, -0.2809), (-0.1179, -1.035, -0.2809), (-0.1179, -0.9971, -0.2809), (0.1466, -0.9971, -0.2809), (0.1466, -1.035, -0.2809), (0.1425, -0.9971, -0.2809), (-0.1138, -0.9971, -0.2809), (0.1425, -0.9971, -0.293), (-0.1138, -1.029, -0.293), (0.1425, -1.029, -0.293), (-0.1138, -0.9971, -0.293)], [], [(5, 9, 10, 6), (7, 11, 8, 4), (8, 11, 15, 14, 16), (5, 128, 129, 132, 131, 134, 133, 127, 126, 4, 8, 9), (7, 4, 126, 3, 2, 128, 5, 6), (0, 129, 128, 2), (1, 0, 2, 3), (9, 8, 16, 17), (75, 18, 60, 65, 19, 59, 12, 17, 16, 14, 21, 20), (21, 14, 15, 13, 12, 59, 60, 18), (7, 6, 10, 11), (11, 10, 13, 15), (10, 9, 17, 12, 13), (85, 87, 120, 32), (76, 99, 101, 103, 105, 92, 93, 57, 58, 59, 19), (61, 67, 89, 90, 95, 69, 62, 91, 64, 65, 60), (74, 88, 66, 77, 78, 84, 85, 55, 56, 18, 75), (70, 74, 75, 20), (58, 61, 60, 59), (72, 71, 87, 86, 80, 79, 73, 82, 70, 20, 21), (64, 76, 19, 65), (56, 72, 21, 18), (67, 61, 44, 125), (73, 66, 114, 27), (79, 77, 96, 47), (89, 93, 123, 40), (84, 78, 30, 29), (69, 95, 24, 94), (93, 89, 107, 43), (87, 85, 118, 52), (55, 71, 121, 34), (89, 67, 26, 107), (92, 105, 25, 37), (80, 86, 100, 51), (66, 88, 46, 114), (71, 72, 33, 121), (66, 73, 48, 49), (82, 88, 111, 83), (85, 84, 31, 118), (61, 58, 108, 44), (56, 55, 34, 54), (58, 57, 109, 108), (57, 93, 43, 42), (74, 70, 112, 45), (77, 79, 116, 50), (78, 77, 50, 28), (87, 71, 102, 120), (86, 87, 52, 117), (105, 95, 39, 25), (88, 82, 113, 46), (95, 105, 106, 24), (70, 82, 83, 112), (77, 66, 49, 96), (99, 76, 22, 98), (90, 92, 37, 38), (101, 62, 63, 23), (62, 69, 68, 63), (84, 86, 117, 31), (69, 103, 36, 68), (79, 80, 97, 116), (80, 78, 28, 97), (73, 79, 47, 48), (82, 73, 27, 113), (105, 103, 122, 106), (71, 55, 53, 102), (78, 80, 51, 30), (67, 57, 42, 26), (86, 84, 29, 100), (55, 85, 32, 53), (62, 101, 81, 35), (95, 90, 38, 39), (72, 56, 54, 33), (90, 89, 40, 41), (88, 74, 45, 111), (103, 69, 94, 122), (103, 101, 23, 36), (92, 90, 41, 124), (93, 92, 124, 123), (57, 67, 125, 109), (101, 99, 110, 81), (99, 91, 115, 110), (91, 62, 35, 115), (76, 64, 119, 22), (91, 99, 98, 104), (64, 91, 104, 119), (110, 115, 35, 81), (94, 24, 106, 122), (51, 100, 29, 30), (49, 48, 47, 96), (34, 121, 33, 54), (31, 117, 52, 118), (109, 125, 44, 108), (107, 26, 42, 43), (120, 102, 53, 32), (41, 40, 123, 124), (112, 83, 111, 45), (63, 68, 36, 23), (50, 116, 97, 28), (39, 38, 37, 25), (113, 27, 114, 46), (119, 104, 98, 22), (131, 138, 141, 134), (126, 127, 1, 3), (138, 131, 132, 139), (140, 133, 134, 141), (135, 142, 140, 141, 138, 139, 143, 130), (146, 145, 147, 144), (135, 130, 145, 146), (137, 136, 127, 133, 140, 142, 144, 147, 143, 139, 132, 129), (130, 143, 147, 145), (135, 146, 144, 142)])
_uv = me_window.uv_layers.new(name='UVMap')
_uv.uv.foreach_set('vector', [0.5286, 0.0, 0.5615, 0.0, 0.5615, 0.9834, 0.5286, 0.9834, 0.6209, 0.8946, 0.6209, 0.8946, 0.4307, 0.8946, 0.4307, 0.8946, 0.4403, 0.8448, 0.6061, 0.8448, 0.6061, 0.8448, 0.5854, 0.8448, 0.4403, 0.8448, 0.5935, 0.2789, 0.5935, 0.2914, 0.605, 0.2914, 0.605, 0.306, 0.5615, 0.306, 0.5615, 0.0, 0.605, 0.0, 0.605, 0.01465, 0.5935, 0.01465, 0.5935, 0.02711, 0.6265, 0.02711, 0.6265, 0.2789, 0.2643, 0.9638, 0.2643, 3.103e-06, 0.2767, 0.0, 0.2767, 0.9801, 0.0, 0.9801, 8.621e-08, 2.254e-06, 0.01246, 3.082e-06, 0.01246, 0.9638, 0.6997, 0.03029, 0.6999, 0.9506, 0.6999, 0.9506, 0.6997, 0.03029, 0.6029, 0.306, 0.6029, 0.5828, 0.5915, 0.5828, 0.5915, 0.306, 0.4403, 0.9015, 0.4403, 0.8448, 0.4403, 0.8448, 0.4403, 0.9015, 0.4073, 0.1205, 0.4073, 0.8434, 0.3951, 0.8434, 0.3951, 0.1205, 0.3082, 0.1205, 0.3082, 0.8434, 0.2767, 0.8434, 0.2767, 0.0, 0.5286, 1.724e-08, 0.5286, 0.8434, 0.4971, 0.8434, 0.4971, 0.1205, 0.4971, 0.8434, 0.5286, 0.8434, 0.5286, 0.9638, 0.2767, 0.9638, 0.2767, 0.8434, 0.3082, 0.8434, 0.3951, 0.8434, 0.4073, 0.8434, 0.5477, 0.855, 0.5424, 0.9108, 0.5424, 0.9108, 0.5477, 0.855, 0.6061, 0.8448, 0.6061, 0.9015, 0.6061, 0.9015, 0.6061, 0.8448, 0.6265, 0.9834, 0.6265, 0.0, 0.6424, 0.0, 0.6424, 0.8605, 0.6424, 0.9834, 0.6222, 0.4828, 0.6222, 0.5726, 0.6179, 0.5726, 0.6179, 0.4828, 0.6903, 0.0, 0.6903, 0.09219, 0.6903, 0.1844, 0.6903, 0.2766, 0.6903, 0.3688, 0.6903, 0.461, 0.6903, 0.5532, 0.6903, 0.6453, 0.6903, 0.7375, 0.6743, 0.7375, 0.6743, 0.0, 0.6584, 0.7375, 0.6584, 0.6453, 0.6584, 0.5532, 0.6584, 0.461, 0.6584, 0.3688, 0.6584, 0.2766, 0.6584, 0.1844, 0.6584, 0.09219, 0.6584, 0.0, 0.6743, 0.0, 0.6743, 0.7375, 0.6584, 0.0, 0.6584, 0.09219, 0.6584, 0.1844, 0.6584, 0.2766, 0.6584, 0.3688, 0.6584, 0.461, 0.6584, 0.5532, 0.6584, 0.6453, 0.6584, 0.7375, 0.6424, 0.7375, 0.6424, 0.0, 0.6029, 0.3959, 0.6029, 0.306, 0.6189, 0.306, 0.6189, 0.3959, 0.5854, 0.8944, 0.5854, 0.8748, 0.5854, 0.8748, 0.5854, 0.8944, 0.4268, 0.1768, 0.4192, 0.2567, 0.4116, 0.3366, 0.4039, 0.4165, 0.3963, 0.4964, 0.3887, 0.5762, 0.3811, 0.6561, 0.3735, 0.736, 0.3659, 0.8159, 0.3659, 0.8159, 0.4268, 0.1768, 0.6029, 0.4828, 0.6029, 0.3959, 0.6189, 0.3959, 0.6189, 0.4828, 0.6179, 0.4828, 0.6179, 0.5726, 0.6029, 0.5726, 0.6029, 0.4828, 0.5894, 0.6121, 0.5894, 0.7043, 0.5615, 0.7027, 0.5854, 0.6137, 0.8751, 0.6441, 0.8751, 0.7339, 0.8473, 0.7339, 0.8473, 0.6441, 0.8473, 0.5521, 0.8473, 0.4623, 0.8751, 0.4623, 0.8751, 0.5521, 0.9034, 0.7332, 0.9034, 0.6463, 0.9313, 0.6463, 0.9313, 0.7332, 0.5388, 0.8721, 0.5232, 0.8721, 0.5232, 0.8721, 0.5388, 0.8721, 0.9034, 0.7361, 0.9034, 0.8283, 0.8756, 0.8267, 0.8994, 0.7377, 0.6231, 0.3959, 0.6231, 0.4828, 0.6189, 0.4828, 0.6189, 0.3959, 0.7887, 0.9179, 0.7887, 0.8281, 0.8165, 0.8281, 0.8165, 0.9179, 0.6264, 0.5726, 0.6264, 0.6624, 0.6222, 0.6624, 0.6222, 0.5726, 0.6193, 0.675, 0.6193, 0.7672, 0.5915, 0.7656, 0.6153, 0.6765, 0.5388, 0.8944, 0.5232, 0.8944, 0.5232, 0.8944, 0.5388, 0.8944, 0.9063, 0.09219, 0.9063, 0.1844, 0.8785, 0.1828, 0.9023, 0.09376, 0.4921, 0.8721, 0.4766, 0.8721, 0.4766, 0.8721, 0.4921, 0.8721, 0.5894, 0.7043, 0.5894, 0.7965, 0.5615, 0.7949, 0.5854, 0.7059, 0.6231, 0.306, 0.6231, 0.3959, 0.6189, 0.3959, 0.6189, 0.306, 0.9034, 0.6463, 0.9034, 0.7361, 0.8756, 0.7361, 0.8756, 0.6463, 0.5543, 0.8721, 0.5388, 0.8721, 0.5388, 0.8721, 0.5543, 0.8721, 0.733, 0.915, 0.733, 0.8281, 0.7608, 0.8281, 0.7608, 0.915, 0.5854, 0.8721, 0.5698, 0.8721, 0.5698, 0.8721, 0.5854, 0.8721, 0.5854, 0.8944, 0.5698, 0.8944, 0.5698, 0.8944, 0.5854, 0.8944, 0.5698, 0.8944, 0.5543, 0.8944, 0.5543, 0.8944, 0.5698, 0.8944, 0.4579, 0.889, 0.4579, 0.8679, 0.4579, 0.8679, 0.4579, 0.889, 0.6264, 0.4828, 0.6264, 0.5726, 0.6222, 0.5726, 0.6222, 0.4828, 0.5232, 0.8721, 0.5077, 0.8721, 0.5077, 0.8721, 0.5232, 0.8721, 0.9063, 0.1844, 0.9063, 0.2766, 0.8785, 0.275, 0.9023, 0.186, 0.7296, 0.8281, 0.7296, 0.9203, 0.7018, 0.9188, 0.7256, 0.8297, 0.9105, 0.1844, 0.9105, 0.2713, 0.9063, 0.2713, 0.9063, 0.1844, 0.4742, 0.889, 0.4742, 0.8679, 0.4742, 0.8679, 0.4742, 0.889, 0.8756, 0.9152, 0.8756, 0.8283, 0.9034, 0.8283, 0.9034, 0.9152, 0.9063, 0.2766, 0.9063, 0.3688, 0.8785, 0.3672, 0.9023, 0.2781, 0.5077, 0.8721, 0.4921, 0.8721, 0.4921, 0.8721, 0.5077, 0.8721, 0.4766, 0.8944, 0.461, 0.8944, 0.461, 0.8944, 0.4766, 0.8944, 0.6584, 0.9166, 0.6584, 0.8297, 0.6862, 0.8297, 0.6862, 0.9166, 0.9105, 0.0, 0.9105, 0.0869, 0.9063, 0.0869, 0.9063, 0.0, 0.5894, 0.7965, 0.5894, 0.8887, 0.5615, 0.8871, 0.5854, 0.798, 0.6264, 0.6624, 0.6264, 0.7522, 0.6222, 0.7522, 0.6222, 0.6624, 0.8477, 0.915, 0.8477, 0.8281, 0.8756, 0.8281, 0.8756, 0.915, 0.9063, 0.461, 0.9063, 0.5532, 0.8785, 0.5516, 0.9023, 0.4625, 0.8194, 0.5521, 0.8194, 0.4623, 0.8473, 0.4623, 0.8473, 0.5521, 0.9063, 0.3688, 0.9063, 0.461, 0.8785, 0.4594, 0.9023, 0.3703, 0.9063, 0.5532, 0.9063, 0.6453, 0.8785, 0.6438, 0.9023, 0.5547, 0.5232, 0.8944, 0.5077, 0.8944, 0.5077, 0.8944, 0.5232, 0.8944, 0.8194, 0.7339, 0.8194, 0.6441, 0.8473, 0.6441, 0.8473, 0.7339, 0.6264, 0.7522, 0.6264, 0.842, 0.6222, 0.842, 0.6222, 0.7522, 0.8444, 0.8281, 0.8444, 0.915, 0.8165, 0.915, 0.8165, 0.8281, 0.7916, 0.7339, 0.7916, 0.6441, 0.8194, 0.6441, 0.8194, 0.7339, 0.5698, 0.8721, 0.5543, 0.8721, 0.5543, 0.8721, 0.5698, 0.8721, 0.9034, 0.823, 0.9034, 0.7361, 0.9312, 0.7361, 0.9312, 0.823, 0.6862, 0.7375, 0.6862, 0.8297, 0.6584, 0.8282, 0.6822, 0.7391, 0.7916, 0.5521, 0.7916, 0.4623, 0.8194, 0.4623, 0.8194, 0.5521, 0.9063, 0.0, 0.9063, 0.09219, 0.8785, 0.09062, 0.9023, 0.001571, 0.4766, 0.8721, 0.461, 0.8721, 0.461, 0.8721, 0.4766, 0.8721, 0.6541, 0.7746, 0.6541, 0.8616, 0.6499, 0.8616, 0.6499, 0.7746, 0.5077, 0.8944, 0.4921, 0.8944, 0.4921, 0.8944, 0.5077, 0.8944, 0.9105, 0.0869, 0.9105, 0.1738, 0.9063, 0.1738, 0.9063, 0.0869, 0.5543, 0.8944, 0.5388, 0.8944, 0.5388, 0.8944, 0.5543, 0.8944, 0.6584, 0.7746, 0.6584, 0.8616, 0.6541, 0.8616, 0.6541, 0.7746, 0.4921, 0.8944, 0.4766, 0.8944, 0.4766, 0.8944, 0.4921, 0.8944, 0.6499, 0.7746, 0.6499, 0.8616, 0.6456, 0.8616, 0.6456, 0.7746, 0.6193, 0.7672, 0.6193, 0.8594, 0.5915, 0.8578, 0.6153, 0.7687, 0.4579, 0.9122, 0.4579, 0.8918, 0.4579, 0.8918, 0.4579, 0.9122, 0.7887, 0.8281, 0.7887, 0.915, 0.7608, 0.915, 0.7608, 0.8281, 0.6193, 0.5828, 0.6193, 0.675, 0.5915, 0.6734, 0.6153, 0.5844, 0.7916, 0.09201, 0.8785, 0.09201, 0.8785, 0.184, 0.7916, 0.184, 0.8785, 0.276, 0.8785, 0.3681, 0.7916, 0.3681, 0.7916, 0.276, 0.7916, 0.0, 0.7916, 0.09201, 0.7018, 0.09201, 0.7018, 0.0, 0.7018, 0.09201, 0.7916, 0.09201, 0.7916, 0.184, 0.7018, 0.184, 0.7018, 0.6441, 0.7916, 0.6441, 0.7916, 0.7361, 0.7018, 0.7361, 0.7018, 0.4601, 0.7916, 0.4601, 0.7916, 0.5521, 0.7018, 0.5521, 0.7916, 0.184, 0.8785, 0.184, 0.8785, 0.276, 0.7916, 0.276, 0.8785, 0.5521, 0.8785, 0.6441, 0.7916, 0.6441, 0.7916, 0.5521, 0.7916, 0.3681, 0.7916, 0.4601, 0.7018, 0.4601, 0.7018, 0.3681, 0.8785, 0.3681, 0.8785, 0.4601, 0.7916, 0.4601, 0.7916, 0.3681, 0.7916, 0.184, 0.7916, 0.276, 0.7018, 0.276, 0.7018, 0.184, 0.8785, 0.0, 0.8785, 0.09201, 0.7916, 0.09201, 0.7916, 0.0, 0.7018, 0.5521, 0.7916, 0.5521, 0.7916, 0.6441, 0.7018, 0.6441, 0.7887, 0.7361, 0.7887, 0.8281, 0.7018, 0.8281, 0.7018, 0.7361, 0.7916, 0.276, 0.7916, 0.3681, 0.7018, 0.3681, 0.7018, 0.276, 0.8756, 0.7361, 0.8756, 0.8281, 0.7887, 0.8281, 0.7887, 0.7361, 0.5778, 0.6121, 0.5615, 0.6121, 0.5615, 0.306, 0.5778, 0.306, 0.6903, 0.0, 0.7018, 1.241e-05, 0.7018, 1.0, 0.6903, 1.0, 0.6999, 0.9659, 0.6999, 0.9506, 0.6999, 0.9506, 0.6999, 0.9659, 0.6081, 0.9028, 0.5915, 0.9028, 0.5915, 0.8594, 0.6081, 0.8594, 0.4333, 0.8584, 0.4333, 0.8575, 0.4333, 0.8575, 0.4333, 0.8575, 0.4333, 0.9226, 0.4333, 0.9226, 0.4333, 0.9226, 0.4333, 0.9217, 0.4375, 0.8429, 0.4375, 0.9034, 0.4375, 0.9043, 0.4375, 0.842, 0.5778, 0.6026, 0.5778, 0.306, 0.5915, 0.306, 0.5915, 0.6026, 0.4375, 0.9043, 0.4375, 0.842, 0.4403, 0.842, 0.4403, 0.842, 0.4375, 0.842, 0.4375, 0.842, 0.4375, 0.842, 0.4375, 0.9043, 0.4375, 0.9043, 0.4375, 0.9043, 0.4403, 0.9043, 0.4403, 0.9043, 0.4375, 0.9034, 0.4375, 0.9043, 0.4375, 0.9043, 0.4375, 0.9034, 0.6444, 0.7375, 0.6584, 0.7375, 0.6584, 0.7746, 0.6444, 0.7746])
me_window.materials.append(mat_window)
me_window.update()
me_doorknob = bpy.data.meshes.new('Doorknob')
me_doorknob.from_pydata([(-0.08329, 0.02705, 0.4748), (-0.08279, 0.11, 0.1162), (-0.08351, 0.1172, -0.07879), (-0.08431, 0.1034, -0.2738), (-0.0822, 0.0328, -0.6341), (-0.01027, -0.0525, 0.6169), (0.003, 0.01466, 0.4732), (0.01258, 0.06309, 0.3016), (0.01853, 0.09343, 0.1154), (0.01952, 0.09916, -0.07893), (0.01651, 0.0847, -0.2733), (0.01297, 0.06587, -0.4609), (0.004819, 0.02423, -0.6341), (0.06145, -0.07109, 0.6192), (0.08753, -0.006246, 0.4751), (0.1066, 0.04041, 0.3031), (0.1184, 0.0693, 0.1162), (0.1215, 0.07481, -0.07881), (0.1165, 0.0608, -0.2737), (0.1068, 0.04186, -0.4612), (0.0885, -0.001154, -0.6341), (-0.0824, 0.0815, -0.4612), (-0.08306, 0.07798, 0.303), (-0.08382, -0.04277, 0.6187), (0.0885, -0.001154, -0.6341), (0.1068, 0.04186, -0.4612), (0.1165, 0.0608, -0.2737), (0.1215, 0.07481, -0.07881), (0.1184, 0.0693, 0.1162), (0.1066, 0.04041, 0.3031), (0.08753, -0.006246, 0.4751), (0.06145, -0.07109, 0.6192), (-0.08329, 0.02705, 0.4748), (-0.0822, 0.0328, -0.6341), (0.004819, 0.02423, -0.6341), (-0.08382, -0.04277, 0.6187), (-0.08306, 0.07798, 0.303), (-0.0824, 0.0815, -0.4612), (-0.01027, -0.0525, 0.6169), (-0.08431, 0.1034, -0.2738), (-0.08351, 0.1172, -0.07879), (-0.08279, 0.11, 0.1162), (-0.01027, -0.0525, 0.6169), (-0.08382, -0.04277, 0.6187), (0.0885, -0.001154, -0.6341), (0.06145, -0.07109, 0.6192), (0.004819, 0.02423, -0.6341), (-0.0822, 0.0328, -0.6341), (-0.01027, -0.0525, 0.6169), (-0.08382, -0.04277, 0.6187), (0.0885, -0.001154, -0.6341), (0.06145, -0.07109, 0.6192), (0.004819, 0.02423, -0.6341), (-0.0822, 0.0328, -0.6341), (-0.09493, -0.0312, 0.4732), (-0.09493, 0.04891, 0.1127), (-0.09499, 0.05896, -0.0824), (-0.09493, 0.04891, -0.2775), (-0.09493, -0.0312, -0.6379), (-0.02097, -0.1054, 0.6243), (-0.00791, -0.03977, 0.4732), (0.001762, 0.008857, 0.3003), (0.007715, 0.03879, 0.1127), (0.009491, 0.04787, -0.08245), (0.007717, 0.0388, -0.2775), (0.001762, 0.008857, -0.4651), (-0.00791, -0.03977, -0.6379), (0.05024, -0.1268, 0.6247), (0.07577, -0.06515, 0.4732), (0.09474, -0.01935, 0.3003), (0.1064, 0.008855, 0.1127), (0.1103, 0.01788, -0.08242), (0.1064, 0.008857, -0.2775), (0.09474, -0.01935, -0.4651), (0.07577, -0.06515, -0.6379), (-0.09493, 0.01838, -0.4651), (-0.09493, 0.01838, 0.3003), (-0.09493, -0.09792, 0.6247), (0.07577, -0.06515, -0.6379), (0.09474, -0.01935, -0.4651), (0.1064, 0.008857, -0.2775), (0.1103, 0.01788, -0.08242), (0.1064, 0.008855, 0.1127), (0.09474, -0.01935, 0.3003), (0.07577, -0.06515, 0.4732), (0.05024, -0.1268, 0.6247), (-0.09493, -0.0312, 0.4732), (-0.09493, -0.0312, -0.6379), (-0.00791, -0.03977, -0.6379), (-0.09493, -0.09792, 0.6247), (-0.09493, 0.01838, 0.3003), (-0.09493, 0.01838, -0.4651), (-0.02097, -0.1054, 0.6243), (-0.09493, 0.04891, -0.2775), (-0.09499, 0.05896, -0.0824), (-0.09493, 0.04891, 0.1127), (-0.02097, -0.1054, 0.6243), (-0.09493, -0.09792, 0.6247), (0.07577, -0.06515, -0.6379), (0.05024, -0.1268, 0.6247), (-0.00791, -0.03977, -0.6379), (-0.09493, -0.0312, -0.6379), (-0.02097, -0.1054, 0.6243), (-0.09493, -0.09792, 0.6247), (0.07577, -0.06515, -0.6379), (0.05024, -0.1268, 0.6247), (-0.00791, -0.03977, -0.6379), (-0.09493, -0.0312, -0.6379), (-0.08275, 0.1155, 0.01887), (-0.08378, 0.111, -0.1764), (-0.003353, -0.01733, 0.5485), (0.008173, 0.04084, 0.3882), (0.01591, 0.08009, 0.2089), (0.01953, 0.09869, 0.01847), (0.01814, 0.09262, -0.1761), (0.01462, 0.07483, -0.3672), (0.009655, 0.04854, -0.5476), (-0.03389, 0.0941, -0.2736), (-0.03869, 0.02851, -0.6341), (-0.04014, 0.02089, 0.474), (-0.03211, 0.1018, 0.1159), (-0.03198, 0.1083, -0.07884), (0.07485, -0.03667, 0.5504), (0.09737, 0.01856, 0.3896), (0.1129, 0.05669, 0.21), (0.1204, 0.07416, 0.01883), (0.1191, 0.06863, -0.1764), (0.1115, 0.05076, -0.3675), (0.09798, 0.02175, -0.5476), (0.06649, 0.07275, -0.2735), (0.07049, 0.08701, -0.07885), (0.05991, 0.05389, -0.4611), (0.04666, 0.01154, -0.6341), (0.0256, -0.06178, 0.618), (0.04528, 0.004255, 0.4741), (0.05961, 0.05177, 0.3024), (0.0685, 0.08145, 0.1158), (-0.08321, -0.005953, 0.55), (-0.08288, 0.05407, 0.3895), (-0.08256, 0.09586, 0.2101), (-0.08348, 0.0919, -0.3676), (-0.0822, 0.05759, -0.5476), (-0.03468, 0.07388, -0.4611), (-0.04704, -0.04765, 0.6177), (-0.03524, 0.07055, 0.3023), (0.06995, 0.08639, 0.01865), (0.06443, 0.06853, 0.2095), (0.05279, 0.02981, 0.389), (0.03575, -0.02702, 0.5494), (0.05382, 0.03514, -0.5476), (0.06309, 0.06285, -0.3674), (0.06863, 0.08059, -0.1763), (-0.03276, 0.1021, -0.1763), (-0.03159, 0.1072, 0.01868), (-0.03331, 0.08806, 0.2095), (-0.03735, 0.04748, 0.3889), (-0.04329, -0.01167, 0.5492), (-0.03627, 0.05306, -0.5476), (-0.0344, 0.08349, -0.3674), (-0.08313, 0.1164, -0.02996), (-0.08404, 0.1072, -0.2251), (-0.08325, 0.01055, 0.5124), (-0.08297, 0.06602, 0.3462), (-0.08268, 0.1029, 0.1631), (-0.08294, 0.0867, -0.4144), (-0.0822, 0.04519, -0.5909), (-0.09496, 0.05393, 0.01516), (-0.09496, 0.05393, -0.1799), (-0.09493, -0.06456, 0.549), (-0.09493, -0.006408, 0.3867), (-0.09493, 0.03364, 0.2065), (-0.09493, 0.03364, -0.3713), (-0.09493, -0.006408, -0.5515), (-0.08911, -0.002071, 0.474), (-0.08938, -0.07035, 0.6217), (-0.089, 0.04818, 0.3016), (-0.08886, 0.07946, 0.1145), (-0.08925, 0.0881, -0.08059), (-0.08867, 0.04994, -0.4631), (-0.08962, 0.07614, -0.2756), (-0.08857, 0.0008025, -0.636), (-0.08277, 0.1128, 0.06756), (-0.08364, 0.1141, -0.1276), (-0.08352, -0.02436, 0.5844), (-0.08309, 0.04056, 0.4321), (-0.08281, 0.08692, 0.2565), (-0.0839, 0.09763, -0.3207), (-0.0823, 0.06954, -0.5044), (-0.08332, 0.1168, -0.05437), (-0.08418, 0.1053, -0.2495), (-0.08327, 0.0188, 0.4936), (-0.08302, 0.072, 0.3246), (-0.08274, 0.1065, 0.1397), (-0.08267, 0.0841, -0.4378), (-0.0822, 0.039, -0.6125), (-0.09498, 0.05645, -0.03362), (-0.09495, 0.05142, -0.2287), (-0.09493, -0.04788, 0.5111), (-0.09493, 0.005986, 0.3435), (-0.09493, 0.04128, 0.1596), (-0.09493, 0.02601, -0.4182), (-0.09493, -0.0188, -0.5947), (-0.09202, -0.01663, 0.4736), (-0.0866, -0.05656, 0.6202), (-0.09196, 0.03328, 0.301), (-0.0919, 0.06418, 0.1136), (-0.09212, 0.07353, -0.0815), (-0.0918, 0.03416, -0.4641), (-0.08697, 0.08975, -0.2747), (-0.09175, -0.0152, -0.637), (-0.08276, 0.1141, 0.04321), (-0.08371, 0.1125, -0.152), (-0.08337, -0.01516, 0.5672), (-0.08298, 0.04731, 0.4108), (-0.08269, 0.09139, 0.2333), (-0.08369, 0.09477, -0.3442), (-0.08225, 0.06357, -0.526), (-0.08294, 0.1159, -0.005544), (-0.08391, 0.1091, -0.2008), (-0.08323, 0.002298, 0.5312), (-0.08292, 0.06004, 0.3679), (-0.08262, 0.0994, 0.1866), (-0.08321, 0.0893, -0.391), (-0.0822, 0.05139, -0.5693), (-0.09495, 0.05142, 0.06394), (-0.09498, 0.05645, -0.1312), (-0.09493, -0.08124, 0.5868), (-0.09493, -0.0188, 0.43), (-0.09493, 0.02601, 0.2534), (-0.09493, 0.04128, -0.3244), (-0.09493, 0.005986, -0.5083), (-0.0862, 0.01249, 0.4744), (-0.09216, -0.08413, 0.6232), (-0.08603, 0.06308, 0.3023), (-0.08583, 0.09473, 0.1154), (-0.08638, 0.1027, -0.07969), (-0.08553, 0.06572, -0.4622), (-0.09228, 0.06252, -0.2766), (-0.08539, 0.0168, -0.635), (-0.08278, 0.1114, 0.0919), (-0.08358, 0.1157, -0.1032), (-0.08367, -0.03357, 0.6015), (-0.08319, 0.03381, 0.4535), (-0.08294, 0.08245, 0.2797), (-0.0841, 0.1005, -0.2973), (-0.08235, 0.07552, -0.4828), (-0.08341, 0.117, -0.06658), (-0.08424, 0.1043, -0.2617), (-0.08328, 0.02293, 0.4842), (-0.08304, 0.07499, 0.3138), (-0.08277, 0.1082, 0.128), (-0.08254, 0.0828, -0.4495), (-0.0822, 0.0359, -0.6233), (-0.09499, 0.0577, -0.05801), (-0.09494, 0.05017, -0.2531), (-0.09493, -0.03954, 0.4921), (-0.09493, 0.01218, 0.3219), (-0.09493, 0.04509, 0.1362), (-0.09493, 0.0222, -0.4416), (-0.09493, -0.025, -0.6163), (-0.09348, -0.02391, 0.4734), (-0.08521, -0.04967, 0.6195), (-0.09345, 0.02583, 0.3006), (-0.09342, 0.05655, 0.1132), (-0.09356, 0.06624, -0.08195), (-0.09337, 0.02627, -0.4646), (-0.08564, 0.09656, -0.2743), (-0.09334, -0.0232, -0.6375), (-0.08276, 0.1148, 0.03104), (-0.08374, 0.1118, -0.1642), (-0.08329, -0.01056, 0.5586), (-0.08293, 0.05069, 0.4002), (-0.08262, 0.09362, 0.2217), (-0.08358, 0.09333, -0.3559), (-0.08223, 0.06058, -0.5368), (-0.08304, 0.1161, -0.01775), (-0.08398, 0.1081, -0.213), (-0.08324, 0.006424, 0.5218), (-0.08295, 0.06303, 0.3571), (-0.08265, 0.1012, 0.1749), (-0.08307, 0.088, -0.4027), (-0.0822, 0.04829, -0.5801), (-0.09496, 0.05268, 0.03955), (-0.09497, 0.05519, -0.1555), (-0.09493, -0.0729, 0.5679), (-0.09493, -0.0126, 0.4084), (-0.09493, 0.02983, 0.23), (-0.09493, 0.03746, -0.3478), (-0.09493, -0.0002107, -0.5299), (-0.08766, 0.00521, 0.4742), (-0.09077, -0.07724, 0.6225), (-0.08751, 0.05563, 0.302), (-0.08735, 0.0871, 0.1149), (-0.08782, 0.09538, -0.08014), (-0.0871, 0.05783, -0.4627), (-0.09095, 0.06933, -0.2761), (-0.08698, 0.008802, -0.6355), (-0.08278, 0.1121, 0.07973), (-0.08361, 0.1149, -0.1154), (-0.08359, -0.02897, 0.593), (-0.08314, 0.03718, 0.4428), (-0.08287, 0.08468, 0.2681), (-0.084, 0.09907, -0.309), (-0.08233, 0.07253, -0.4936), (-0.08323, 0.1166, -0.04217), (-0.08411, 0.1062, -0.2373), (-0.08326, 0.01468, 0.503), (-0.08299, 0.06901, 0.3354), (-0.08271, 0.1047, 0.1514), (-0.0828, 0.0854, -0.4261), (-0.0822, 0.0421, -0.6017), (-0.09497, 0.05519, -0.009232), (-0.09496, 0.05268, -0.2043), (-0.09493, -0.05622, 0.53), (-0.09493, -0.0002107, 0.3651), (-0.09493, 0.03746, 0.1831), (-0.09493, 0.02983, -0.3947), (-0.09493, -0.0126, -0.5731), (-0.09057, -0.009352, 0.4738), (-0.08799, -0.06345, 0.621), (-0.09048, 0.04073, 0.3013), (-0.09038, 0.07182, 0.114), (-0.09069, 0.08081, -0.08105), (-0.09023, 0.04205, -0.4636), (-0.08829, 0.08294, -0.2752), (-0.09016, -0.007197, -0.6365), (-0.08277, 0.1134, 0.05538), (-0.08368, 0.1133, -0.1398), (-0.08344, -0.01976, 0.5758), (-0.08303, 0.04394, 0.4215), (-0.08275, 0.08915, 0.2449), (-0.08379, 0.0962, -0.3325), (-0.08228, 0.06655, -0.5152), (-0.08285, 0.1157, 0.006663), (-0.08384, 0.11, -0.1886), (-0.08322, -0.001827, 0.5406), (-0.0829, 0.05705, 0.3787), (-0.08259, 0.09763, 0.1983), (-0.08334, 0.0906, -0.3793), (-0.0822, 0.05449, -0.5584), (-0.09494, 0.05016, 0.08832), (-0.09499, 0.0577, -0.1068), (-0.09493, -0.08958, 0.6058), (-0.09493, -0.025, 0.4516), (-0.09493, 0.0222, 0.2769), (-0.09493, 0.04509, -0.3009), (-0.09493, 0.01218, -0.4867), (-0.08475, 0.01977, 0.4746), (-0.09354, -0.09103, 0.624), (-0.08454, 0.07053, 0.3026), (-0.08431, 0.1024, 0.1158), (-0.08494, 0.1099, -0.07924), (-0.08397, 0.07361, -0.4617), (-0.09361, 0.05572, -0.277), (-0.08379, 0.0248, -0.6346), (-0.08279, 0.1107, 0.1041), (-0.08354, 0.1165, -0.09099), (-0.08374, -0.03817, 0.6101), (-0.08324, 0.03043, 0.4641), (-0.083, 0.08021, 0.2914), (-0.08421, 0.1019, -0.2856), (-0.08238, 0.07851, -0.472)], [], [(158, 117, 10, 115), (157, 142, 11, 116), (156, 143, 5, 110), (155, 119, 6, 111), (154, 144, 7, 112), (153, 120, 8, 113), (152, 121, 9, 114), (151, 130, 17, 126), (150, 129, 18, 127), (149, 131, 19, 128), (148, 133, 13, 122), (147, 134, 14, 123), (146, 135, 15, 124), (145, 136, 16, 125), (23, 43, 42, 38), (5, 38, 31, 13, 133), (20, 24, 34, 12, 132), (34, 46, 47, 33), (35, 23, 38, 5, 143), (12, 34, 33, 4, 118), (38, 42, 45, 31), (24, 44, 46, 34), (91, 65, 64, 57, 345, 229, 287, 171, 316, 200, 258), (58, 66, 65, 91, 346, 230, 288, 172, 317, 201, 259), (54, 60, 59, 89, 342, 226, 284, 168, 313, 197, 255), (90, 61, 60, 54, 343, 227, 285, 169, 314, 198, 256), (55, 62, 61, 90, 344, 228, 286, 170, 315, 199, 257), (56, 63, 62, 55, 340, 224, 282, 166, 311, 195, 253), (57, 64, 63, 56, 341, 225, 283, 167, 312, 196, 254), (64, 72, 71, 63), (65, 73, 72, 64), (66, 74, 73, 65), (60, 68, 67, 59), (61, 69, 68, 60), (62, 70, 69, 61), (63, 71, 70, 62), (77, 92, 96, 97), (59, 67, 85, 92), (74, 66, 88, 78), (88, 87, 101, 100), (89, 59, 92, 77), (66, 58, 87, 88), (92, 85, 99, 96), (78, 88, 100, 98), (47, 46, 100, 101), (35, 357, 241, 299, 183, 328, 212, 270, 137, 335, 219, 277, 161, 306, 190, 248, 0, 347, 231, 289, 173, 318, 202, 260, 54, 255, 197, 313, 168, 284, 226, 342, 89, 348, 232, 290, 174, 319, 203, 261), (46, 44, 98, 100), (0, 358, 242, 300, 184, 329, 213, 271, 138, 336, 220, 278, 162, 307, 191, 249, 36, 349, 233, 291, 175, 320, 204, 262, 90, 256, 198, 314, 169, 285, 227, 343, 54, 260, 202, 318, 173, 289, 231, 347), (36, 359, 243, 301, 185, 330, 214, 272, 139, 337, 221, 279, 163, 308, 192, 250, 1, 350, 234, 292, 176, 321, 205, 263, 55, 257, 199, 315, 170, 286, 228, 344, 90, 262, 204, 320, 175, 291, 233, 349), (33, 47, 101, 87), (1, 355, 239, 297, 181, 326, 210, 268, 108, 333, 217, 275, 159, 304, 188, 246, 2, 351, 235, 293, 177, 322, 206, 264, 56, 253, 195, 311, 166, 282, 224, 340, 55, 263, 205, 321, 176, 292, 234, 350), (3, 360, 244, 302, 186, 331, 215, 273, 140, 338, 222, 280, 164, 309, 193, 251, 37, 352, 236, 294, 178, 323, 207, 265, 91, 258, 200, 316, 171, 287, 229, 345, 57, 353, 237, 295, 179, 324, 208, 266), (14, 122, 13, 67, 68), (14, 30, 84, 68), (43, 23, 77, 97), (2, 356, 240, 298, 182, 327, 211, 269, 109, 334, 218, 276, 160, 305, 189, 247, 3, 266, 208, 324, 179, 295, 237, 353, 57, 254, 196, 312, 167, 283, 225, 341, 56, 264, 206, 322, 177, 293, 235, 351), (37, 361, 245, 303, 187, 332, 216, 274, 141, 339, 223, 281, 165, 310, 194, 252, 4, 354, 238, 296, 180, 325, 209, 267, 58, 259, 201, 317, 172, 288, 230, 346, 91, 265, 207, 323, 178, 294, 236, 352), (15, 123, 14, 68, 69), (4, 33, 87, 58, 267, 209, 325, 180, 296, 238, 354), (44, 24, 78, 98), (15, 29, 83, 69), (16, 124, 15, 69, 70), (24, 20, 74, 78), (31, 45, 99, 85), (17, 125, 16, 70, 71), (22, 36, 349, 233, 291, 175, 320, 204, 262, 90, 76), (43, 49, 103, 97), (13, 31, 85, 67), (18, 126, 17, 71, 72), (40, 2, 351, 235, 293, 177, 322, 206, 264, 56, 94), (50, 44, 98, 104), (21, 37, 352, 236, 294, 178, 323, 207, 265, 91, 75), (19, 127, 18, 72, 73), (32, 0, 347, 231, 289, 173, 318, 202, 260, 54, 86), (42, 48, 102, 96), (39, 3, 266, 208, 324, 179, 295, 237, 353, 57, 93), (42, 43, 97, 96), (20, 128, 19, 73, 74), (16, 28, 82, 70), (51, 45, 99, 105), (19, 25, 79, 73), (45, 42, 96, 99), (27, 17, 71, 81), (1, 41, 95, 55, 263, 205, 321, 176, 292, 234, 350), (52, 46, 100, 106), (23, 35, 261, 203, 319, 174, 290, 232, 348, 89, 77), (47, 53, 107, 101), (18, 26, 80, 72), (130, 145, 125, 17), (9, 113, 145, 130), (113, 8, 136, 145), (136, 146, 124, 16), (8, 112, 146, 136), (112, 7, 135, 146), (135, 147, 123, 15), (7, 111, 147, 135), (111, 6, 134, 147), (134, 148, 122, 14), (6, 110, 148, 134), (110, 5, 133, 148), (132, 149, 128, 20), (12, 116, 149, 132), (116, 11, 131, 149), (131, 150, 127, 19), (11, 115, 150, 131), (115, 10, 129, 150), (129, 151, 126, 18), (10, 114, 151, 129), (114, 9, 130, 151), (117, 152, 114, 10), (3, 247, 189, 305, 160, 276, 218, 334, 109, 152, 117), (109, 269, 211, 327, 182, 298, 240, 356, 2, 121, 152), (121, 153, 113, 9), (2, 246, 188, 304, 159, 275, 217, 333, 108, 153, 121), (108, 268, 210, 326, 181, 297, 239, 355, 1, 120, 153), (120, 154, 112, 8), (1, 250, 192, 308, 163, 279, 221, 337, 139, 154, 120), (139, 272, 214, 330, 185, 301, 243, 359, 36, 144, 154), (144, 155, 111, 7), (36, 249, 191, 307, 162, 278, 220, 336, 138, 155, 144), (138, 271, 213, 329, 184, 300, 242, 358, 0, 119, 155), (119, 156, 110, 6), (0, 248, 190, 306, 161, 277, 219, 335, 137, 156, 119), (137, 270, 212, 328, 183, 299, 241, 357, 35, 143, 156), (118, 157, 116, 12), (4, 252, 194, 310, 165, 281, 223, 339, 141, 157, 118), (141, 274, 216, 332, 187, 303, 245, 361, 37, 142, 157), (142, 158, 115, 11), (37, 251, 193, 309, 164, 280, 222, 338, 140, 158, 142), (140, 273, 215, 331, 186, 302, 244, 360, 3, 117, 158)])
me_doorknob.polygons.foreach_set('use_smooth', [True] * 130)
_uv = me_doorknob.uv_layers.new(name='UVMap')
_uv.uv.foreach_set('vector', [0.7344, 0.4062, 0.7344, 0.4375, 0.7188, 0.4375, 0.7188, 0.4062, 0.7344, 0.3438, 0.7344, 0.375, 0.7188, 0.375, 0.7188, 0.3437, 0.7344, 0.7188, 0.7344, 0.75, 0.7188, 0.75, 0.7188, 0.7188, 0.7344, 0.6562, 0.7344, 0.6875, 0.7188, 0.6875, 0.7188, 0.6562, 0.7344, 0.5938, 0.7344, 0.625, 0.7188, 0.625, 0.7188, 0.5938, 0.7344, 0.5312, 0.7344, 0.5625, 0.7188, 0.5625, 0.7188, 0.5312, 0.7344, 0.4688, 0.7344, 0.5, 0.7188, 0.5, 0.7188, 0.4688, 0.7031, 0.4688, 0.7031, 0.5, 0.6875, 0.5, 0.6875, 0.4688, 0.7031, 0.4062, 0.7031, 0.4375, 0.6875, 0.4375, 0.6875, 0.4062, 0.7031, 0.3437, 0.7031, 0.375, 0.6875, 0.375, 0.6875, 0.3437, 0.7031, 0.7188, 0.7031, 0.75, 0.6875, 0.75, 0.6875, 0.7188, 0.7031, 0.6562, 0.7031, 0.6875, 0.6875, 0.6875, 0.6875, 0.6562, 0.7031, 0.5938, 0.7031, 0.625, 0.6875, 0.625, 0.6875, 0.5938, 0.7031, 0.5312, 0.7031, 0.5625, 0.6875, 0.5625, 0.6875, 0.5312, 0.75, 0.75, 0.75, 0.75, 0.7188, 0.75, 0.7188, 0.75, 0.7188, 0.75, 0.7188, 0.75, 0.6875, 0.75, 0.6875, 0.75, 0.7031, 0.75, 0.6875, 0.3125, 0.6875, 0.3125, 0.7188, 0.3125, 0.7188, 0.3125, 0.7031, 0.3125, 0.7188, 0.3125, 0.7188, 0.3125, 0.75, 0.3125, 0.75, 0.3125, 0.75, 0.75, 0.75, 0.75, 0.7188, 0.75, 0.7188, 0.75, 0.7344, 0.75, 0.7188, 0.3125, 0.7188, 0.3125, 0.75, 0.3125, 0.75, 0.3125, 0.7344, 0.3125, 0.7188, 0.75, 0.7188, 0.75, 0.6875, 0.75, 0.6875, 0.75, 0.6875, 0.3125, 0.6875, 0.3125, 0.7188, 0.3125, 0.7188, 0.3125, 0.75, 0.375, 0.7188, 0.375, 0.7188, 0.4375, 0.75, 0.4375, 0.75, 0.4297, 0.75, 0.4219, 0.75, 0.4141, 0.75, 0.4062, 0.75, 0.3984, 0.75, 0.3906, 0.75, 0.3828, 0.75, 0.3125, 0.7188, 0.3125, 0.7188, 0.375, 0.75, 0.375, 0.75, 0.3672, 0.75, 0.3594, 0.75, 0.3516, 0.75, 0.3438, 0.75, 0.3359, 0.75, 0.3281, 0.75, 0.3203, 0.75, 0.6875, 0.7188, 0.6875, 0.7188, 0.75, 0.75, 0.75, 0.75, 0.7422, 0.75, 0.7344, 0.75, 0.7266, 0.75, 0.7188, 0.75, 0.7109, 0.75, 0.7031, 0.75, 0.6953, 0.75, 0.625, 0.7188, 0.625, 0.7188, 0.6875, 0.75, 0.6875, 0.75, 0.6797, 0.75, 0.6719, 0.75, 0.6641, 0.75, 0.6563, 0.75, 0.6484, 0.75, 0.6406, 0.75, 0.6328, 0.75, 0.5625, 0.7188, 0.5625, 0.7188, 0.625, 0.75, 0.625, 0.75, 0.6172, 0.75, 0.6094, 0.75, 0.6016, 0.75, 0.5938, 0.75, 0.5859, 0.75, 0.5781, 0.75, 0.5703, 0.75, 0.5, 0.7188, 0.5, 0.7188, 0.5625, 0.75, 0.5625, 0.75, 0.5547, 0.75, 0.5469, 0.75, 0.5391, 0.75, 0.5312, 0.75, 0.5234, 0.75, 0.5156, 0.75, 0.5078, 0.75, 0.4375, 0.7188, 0.4375, 0.7188, 0.5, 0.75, 0.5, 0.75, 0.4922, 0.75, 0.4844, 0.75, 0.4766, 0.75, 0.4688, 0.75, 0.4609, 0.75, 0.4531, 0.75, 0.4453, 0.7188, 0.4375, 0.6875, 0.4375, 0.6875, 0.5, 0.7188, 0.5, 0.7188, 0.375, 0.6875, 0.375, 0.6875, 0.4375, 0.7188, 0.4375, 0.7188, 0.3125, 0.6875, 0.3125, 0.6875, 0.375, 0.7188, 0.375, 0.7188, 0.6875, 0.6875, 0.6875, 0.6875, 0.75, 0.7188, 0.75, 0.7188, 0.625, 0.6875, 0.625, 0.6875, 0.6875, 0.7188, 0.6875, 0.7188, 0.5625, 0.6875, 0.5625, 0.6875, 0.625, 0.7188, 0.625, 0.7188, 0.5, 0.6875, 0.5, 0.6875, 0.5625, 0.7188, 0.5625, 0.75, 0.75, 0.7188, 0.75, 0.7188, 0.75, 0.75, 0.75, 0.7188, 0.75, 0.6875, 0.75, 0.6875, 0.75, 0.7188, 0.75, 0.6875, 0.3125, 0.7188, 0.3125, 0.7188, 0.3125, 0.6875, 0.3125, 0.7188, 0.3125, 0.75, 0.3125, 0.75, 0.3125, 0.7188, 0.3125, 0.75, 0.75, 0.7188, 0.75, 0.7188, 0.75, 0.75, 0.75, 0.7188, 0.3125, 0.75, 0.3125, 0.75, 0.3125, 0.7188, 0.3125, 0.7188, 0.75, 0.6875, 0.75, 0.6875, 0.75, 0.7188, 0.75, 0.6875, 0.3125, 0.7188, 0.3125, 0.7188, 0.3125, 0.6875, 0.3125, 0.75, 0.3125, 0.7188, 0.3125, 0.7188, 0.3125, 0.75, 0.3125, 0.75, 0.75, 0.75, 0.7461, 0.75, 0.7422, 0.75, 0.7383, 0.75, 0.7344, 0.75, 0.7305, 0.75, 0.7266, 0.75, 0.7227, 0.75, 0.7188, 0.75, 0.7148, 0.75, 0.7109, 0.75, 0.707, 0.75, 0.7031, 0.75, 0.6992, 0.75, 0.6953, 0.75, 0.6914, 0.75, 0.6875, 0.75, 0.6875, 0.75, 0.6875, 0.75, 0.6875, 0.75, 0.6875, 0.75, 0.6875, 0.75, 0.6875, 0.75, 0.6875, 0.75, 0.6875, 0.75, 0.6953, 0.75, 0.7031, 0.75, 0.7109, 0.75, 0.7188, 0.75, 0.7266, 0.75, 0.7344, 0.75, 0.7422, 0.75, 0.75, 0.75, 0.75, 0.75, 0.75, 0.75, 0.75, 0.75, 0.75, 0.75, 0.75, 0.75, 0.75, 0.75, 0.75, 0.7188, 0.3125, 0.6875, 0.3125, 0.6875, 0.3125, 0.7188, 0.3125, 0.75, 0.6875, 0.75, 0.6836, 0.75, 0.6797, 0.75, 0.6758, 0.75, 0.6719, 0.75, 0.668, 0.75, 0.6641, 0.75, 0.6602, 0.75, 0.6563, 0.75, 0.6523, 0.75, 0.6484, 0.75, 0.6445, 0.75, 0.6406, 0.75, 0.6367, 0.75, 0.6328, 0.75, 0.6289, 0.75, 0.625, 0.75, 0.625, 0.75, 0.625, 0.75, 0.625, 0.75, 0.625, 0.75, 0.625, 0.75, 0.625, 0.75, 0.625, 0.75, 0.625, 0.75, 0.6328, 0.75, 0.6406, 0.75, 0.6484, 0.75, 0.6563, 0.75, 0.6641, 0.75, 0.6719, 0.75, 0.6797, 0.75, 0.6875, 0.75, 0.6875, 0.75, 0.6875, 0.75, 0.6875, 0.75, 0.6875, 0.75, 0.6875, 0.75, 0.6875, 0.75, 0.6875, 0.75, 0.625, 0.75, 0.6211, 0.75, 0.6172, 0.75, 0.6133, 0.75, 0.6094, 0.75, 0.6055, 0.75, 0.6016, 0.75, 0.5977, 0.75, 0.5938, 0.75, 0.5898, 0.75, 0.5859, 0.75, 0.582, 0.75, 0.5781, 0.75, 0.5742, 0.75, 0.5703, 0.75, 0.5664, 0.75, 0.5625, 0.75, 0.5625, 0.75, 0.5625, 0.75, 0.5625, 0.75, 0.5625, 0.75, 0.5625, 0.75, 0.5625, 0.75, 0.5625, 0.75, 0.5625, 0.75, 0.5703, 0.75, 0.5781, 0.75, 0.5859, 0.75, 0.5938, 0.75, 0.6016, 0.75, 0.6094, 0.75, 0.6172, 0.75, 0.625, 0.75, 0.625, 0.75, 0.625, 0.75, 0.625, 0.75, 0.625, 0.75, 0.625, 0.75, 0.625, 0.75, 0.625, 0.75, 0.3125, 0.75, 0.3125, 0.75, 0.3125, 0.75, 0.3125, 0.75, 0.5625, 0.75, 0.5586, 0.75, 0.5547, 0.75, 0.5508, 0.75, 0.5469, 0.75, 0.543, 0.75, 0.5391, 0.75, 0.5352, 0.75, 0.5312, 0.75, 0.5273, 0.75, 0.5234, 0.75, 0.5195, 0.75, 0.5156, 0.75, 0.5117, 0.75, 0.5078, 0.75, 0.5039, 0.75, 0.5, 0.75, 0.5, 0.75, 0.5, 0.75, 0.5, 0.75, 0.5, 0.75, 0.5, 0.75, 0.5, 0.75, 0.5, 0.75, 0.5, 0.75, 0.5078, 0.75, 0.5156, 0.75, 0.5234, 0.75, 0.5312, 0.75, 0.5391, 0.75, 0.5469, 0.75, 0.5547, 0.75, 0.5625, 0.75, 0.5625, 0.75, 0.5625, 0.75, 0.5625, 0.75, 0.5625, 0.75, 0.5625, 0.75, 0.5625, 0.75, 0.5625, 0.75, 0.4375, 0.75, 0.4336, 0.75, 0.4297, 0.75, 0.4258, 0.75, 0.4219, 0.75, 0.418, 0.75, 0.4141, 0.75, 0.4102, 0.75, 0.4062, 0.75, 0.4023, 0.75, 0.3984, 0.75, 0.3945, 0.75, 0.3906, 0.75, 0.3867, 0.75, 0.3828, 0.75, 0.3789, 0.75, 0.375, 0.75, 0.375, 0.75, 0.375, 0.75, 0.375, 0.75, 0.375, 0.75, 0.375, 0.75, 0.375, 0.75, 0.375, 0.75, 0.375, 0.75, 0.3828, 0.75, 0.3906, 0.75, 0.3984, 0.75, 0.4062, 0.75, 0.4141, 0.75, 0.4219, 0.75, 0.4297, 0.75, 0.4375, 0.75, 0.4375, 0.75, 0.4375, 0.75, 0.4375, 0.75, 0.4375, 0.75, 0.4375, 0.75, 0.4375, 0.75, 0.4375, 0.6875, 0.6875, 0.6875, 0.7188, 0.6875, 0.75, 0.6875, 0.75, 0.6875, 0.6875, 0.0, 0.0, 0.0, 0.0, 0.0, 0.0, 0.0, 0.0, 0.75, 0.75, 0.75, 0.75, 0.75, 0.75, 0.75, 0.75, 0.75, 0.5, 0.75, 0.4961, 0.75, 0.4922, 0.75, 0.4883, 0.75, 0.4844, 0.75, 0.4805, 0.75, 0.4766, 0.75, 0.4727, 0.75, 0.4688, 0.75, 0.4648, 0.75, 0.4609, 0.75, 0.457, 0.75, 0.4531, 0.75, 0.4492, 0.75, 0.4453, 0.75, 0.4414, 0.75, 0.4375, 0.75, 0.4375, 0.75, 0.4375, 0.75, 0.4375, 0.75, 0.4375, 0.75, 0.4375, 0.75, 0.4375, 0.75, 0.4375, 0.75, 0.4375, 0.75, 0.4453, 0.75, 0.4531, 0.75, 0.4609, 0.75, 0.4688, 0.75, 0.4766, 0.75, 0.4844, 0.75, 0.4922, 0.75, 0.5, 0.75, 0.5, 0.75, 0.5, 0.75, 0.5, 0.75, 0.5, 0.75, 0.5, 0.75, 0.5, 0.75, 0.5, 0.75, 0.375, 0.75, 0.3711, 0.75, 0.3672, 0.75, 0.3633, 0.75, 0.3594, 0.75, 0.3555, 0.75, 0.3516, 0.75, 0.3477, 0.75, 0.3438, 0.75, 0.3398, 0.75, 0.3359, 0.75, 0.332, 0.75, 0.3281, 0.75, 0.3242, 0.75, 0.3203, 0.75, 0.3164, 0.75, 0.3125, 0.75, 0.3125, 0.75, 0.3125, 0.75, 0.3125, 0.75, 0.3125, 0.75, 0.3125, 0.75, 0.3125, 0.75, 0.3125, 0.75, 0.3125, 0.75, 0.3203, 0.75, 0.3281, 0.75, 0.3359, 0.75, 0.3438, 0.75, 0.3516, 0.75, 0.3594, 0.75, 0.3672, 0.75, 0.375, 0.75, 0.375, 0.75, 0.375, 0.75, 0.375, 0.75, 0.375, 0.75, 0.375, 0.75, 0.375, 0.75, 0.375, 0.6875, 0.625, 0.6875, 0.6562, 0.6875, 0.6875, 0.6875, 0.6875, 0.6875, 0.625, 0.75, 0.3125, 0.75, 0.3125, 0.75, 0.3125, 0.75, 0.3125, 0.75, 0.3125, 0.75, 0.3125, 0.75, 0.3125, 0.75, 0.3125, 0.75, 0.3125, 0.75, 0.3125, 0.75, 0.3125, 0.6875, 0.3125, 0.6875, 0.3125, 0.6875, 0.3125, 0.6875, 0.3125, 0.0, 0.0, 0.0, 0.0, 0.0, 0.0, 0.0, 0.0, 0.6875, 0.5625, 0.6875, 0.5938, 0.6875, 0.625, 0.6875, 0.625, 0.6875, 0.5625, 0.6875, 0.3125, 0.6875, 0.3125, 0.6875, 0.3125, 0.6875, 0.3125, 0.6875, 0.75, 0.6875, 0.75, 0.6875, 0.75, 0.6875, 0.75, 0.6875, 0.5, 0.6875, 0.5312, 0.6875, 0.5625, 0.6875, 0.5625, 0.6875, 0.5, 0.0, 0.0, 0.0, 0.0, 0.0, 0.0, 0.0, 0.0, 0.0, 0.0, 0.0, 0.0, 0.0, 0.0, 0.0, 0.0, 0.0, 0.0, 0.0, 0.0, 0.0, 0.0, 0.0, 0.0, 0.0, 0.0, 0.0, 0.0, 0.0, 0.0, 0.6875, 0.75, 0.6875, 0.75, 0.6875, 0.75, 0.6875, 0.75, 0.6875, 0.4375, 0.6875, 0.4688, 0.6875, 0.5, 0.6875, 0.5, 0.6875, 0.4375, 0.0, 0.0, 0.0, 0.0, 0.0, 0.0, 0.0, 0.0, 0.0, 0.0, 0.0, 0.0, 0.0, 0.0, 0.0, 0.0, 0.0, 0.0, 0.0, 0.0, 0.0, 0.0, 0.0, 0.0, 0.0, 0.0, 0.0, 0.0, 0.0, 0.0, 0.0, 0.0, 0.0, 0.0, 0.0, 0.0, 0.0, 0.0, 0.0, 0.0, 0.0, 0.0, 0.0, 0.0, 0.0, 0.0, 0.0, 0.0, 0.0, 0.0, 0.0, 0.0, 0.6875, 0.375, 0.6875, 0.4062, 0.6875, 0.4375, 0.6875, 0.4375, 0.6875, 0.375, 0.0, 0.0, 0.0, 0.0, 0.0, 0.0, 0.0, 0.0, 0.0, 0.0, 0.0, 0.0, 0.0, 0.0, 0.0, 0.0, 0.0, 0.0, 0.0, 0.0, 0.0, 0.0, 0.0, 0.0, 0.0, 0.0, 0.0, 0.0, 0.0, 0.0, 0.0, 0.0, 0.0, 0.0, 0.0, 0.0, 0.0, 0.0, 0.0, 0.0, 0.0, 0.0, 0.0, 0.0, 0.0, 0.0, 0.0, 0.0, 0.0, 0.0, 0.0, 0.0, 0.7188, 0.75, 0.75, 0.75, 0.75, 0.75, 0.7188, 0.75, 0.6875, 0.3125, 0.6875, 0.3437, 0.6875, 0.375, 0.6875, 0.375, 0.6875, 0.3125, 0.0, 0.0, 0.0, 0.0, 0.0, 0.0, 0.0, 0.0, 0.0, 0.0, 0.0, 0.0, 0.0, 0.0, 0.0, 0.0, 0.0, 0.0, 0.0, 0.0, 0.0, 0.0, 0.0, 0.0, 0.6875, 0.75, 0.7188, 0.75, 0.7188, 0.75, 0.6875, 0.75, 0.0, 0.0, 0.0, 0.0, 0.0, 0.0, 0.0, 0.0, 0.0, 0.0, 0.0, 0.0, 0.0, 0.0, 0.0, 0.0, 0.0, 0.0, 0.0, 0.0, 0.0, 0.0, 0.0, 0.0, 0.0, 0.0, 0.0, 0.0, 0.0, 0.0, 0.0, 0.0, 0.0, 0.0, 0.0, 0.0, 0.0, 0.0, 0.75, 0.75, 0.75, 0.75, 0.75, 0.75, 0.75, 0.75, 0.75, 0.75, 0.75, 0.75, 0.75, 0.75, 0.75, 0.75, 0.75, 0.75, 0.75, 0.75, 0.75, 0.75, 0.0, 0.0, 0.0, 0.0, 0.0, 0.0, 0.0, 0.0, 0.0, 0.0, 0.0, 0.0, 0.0, 0.0, 0.0, 0.0, 0.7031, 0.5, 0.7031, 0.5312, 0.6875, 0.5312, 0.6875, 0.5, 0.7188, 0.5, 0.7188, 0.5312, 0.7031, 0.5312, 0.7031, 0.5, 0.7188, 0.5312, 0.7188, 0.5625, 0.7031, 0.5625, 0.7031, 0.5312, 0.7031, 0.5625, 0.7031, 0.5938, 0.6875, 0.5938, 0.6875, 0.5625, 0.7188, 0.5625, 0.7188, 0.5938, 0.7031, 0.5938, 0.7031, 0.5625, 0.7188, 0.5938, 0.7188, 0.625, 0.7031, 0.625, 0.7031, 0.5938, 0.7031, 0.625, 0.7031, 0.6562, 0.6875, 0.6562, 0.6875, 0.625, 0.7188, 0.625, 0.7188, 0.6562, 0.7031, 0.6562, 0.7031, 0.625, 0.7188, 0.6562, 0.7188, 0.6875, 0.7031, 0.6875, 0.7031, 0.6562, 0.7031, 0.6875, 0.7031, 0.7188, 0.6875, 0.7188, 0.6875, 0.6875, 0.7188, 0.6875, 0.7188, 0.7188, 0.7031, 0.7188, 0.7031, 0.6875, 0.7188, 0.7188, 0.7188, 0.75, 0.7031, 0.75, 0.7031, 0.7188, 0.7031, 0.3125, 0.7031, 0.3437, 0.6875, 0.3437, 0.6875, 0.3125, 0.7188, 0.3125, 0.7188, 0.3437, 0.7031, 0.3437, 0.7031, 0.3125, 0.7188, 0.3437, 0.7188, 0.375, 0.7031, 0.375, 0.7031, 0.3437, 0.7031, 0.375, 0.7031, 0.4062, 0.6875, 0.4062, 0.6875, 0.375, 0.7188, 0.375, 0.7188, 0.4062, 0.7031, 0.4062, 0.7031, 0.375, 0.7188, 0.4062, 0.7188, 0.4375, 0.7031, 0.4375, 0.7031, 0.4062, 0.7031, 0.4375, 0.7031, 0.4688, 0.6875, 0.4688, 0.6875, 0.4375, 0.7188, 0.4375, 0.7188, 0.4688, 0.7031, 0.4688, 0.7031, 0.4375, 0.7188, 0.4688, 0.7188, 0.5, 0.7031, 0.5, 0.7031, 0.4688, 0.7344, 0.4375, 0.7344, 0.4688, 0.7188, 0.4688, 0.7188, 0.4375, 0.75, 0.4375, 0.75, 0.4414, 0.75, 0.4453, 0.75, 0.4492, 0.75, 0.4531, 0.75, 0.457, 0.75, 0.4609, 0.75, 0.4648, 0.75, 0.4688, 0.7344, 0.4688, 0.7344, 0.4375, 0.75, 0.4688, 0.75, 0.4727, 0.75, 0.4766, 0.75, 0.4805, 0.75, 0.4844, 0.75, 0.4883, 0.75, 0.4922, 0.75, 0.4961, 0.75, 0.5, 0.7344, 0.5, 0.7344, 0.4688, 0.7344, 0.5, 0.7344, 0.5312, 0.7188, 0.5312, 0.7188, 0.5, 0.75, 0.5, 0.75, 0.5039, 0.75, 0.5078, 0.75, 0.5117, 0.75, 0.5156, 0.75, 0.5195, 0.75, 0.5234, 0.75, 0.5273, 0.75, 0.5312, 0.7344, 0.5312, 0.7344, 0.5, 0.75, 0.5312, 0.75, 0.5352, 0.75, 0.5391, 0.75, 0.543, 0.75, 0.5469, 0.75, 0.5508, 0.75, 0.5547, 0.75, 0.5586, 0.75, 0.5625, 0.7344, 0.5625, 0.7344, 0.5312, 0.7344, 0.5625, 0.7344, 0.5938, 0.7188, 0.5938, 0.7188, 0.5625, 0.75, 0.5625, 0.75, 0.5664, 0.75, 0.5703, 0.75, 0.5742, 0.75, 0.5781, 0.75, 0.582, 0.75, 0.5859, 0.75, 0.5898, 0.75, 0.5938, 0.7344, 0.5938, 0.7344, 0.5625, 0.75, 0.5938, 0.75, 0.5977, 0.75, 0.6016, 0.75, 0.6055, 0.75, 0.6094, 0.75, 0.6133, 0.75, 0.6172, 0.75, 0.6211, 0.75, 0.625, 0.7344, 0.625, 0.7344, 0.5938, 0.7344, 0.625, 0.7344, 0.6562, 0.7188, 0.6562, 0.7188, 0.625, 0.75, 0.625, 0.75, 0.6289, 0.75, 0.6328, 0.75, 0.6367, 0.75, 0.6406, 0.75, 0.6445, 0.75, 0.6484, 0.75, 0.6523, 0.75, 0.6563, 0.7344, 0.6562, 0.7344, 0.625, 0.75, 0.6563, 0.75, 0.6602, 0.75, 0.6641, 0.75, 0.668, 0.75, 0.6719, 0.75, 0.6758, 0.75, 0.6797, 0.75, 0.6836, 0.75, 0.6875, 0.7344, 0.6875, 0.7344, 0.6562, 0.7344, 0.6875, 0.7344, 0.7188, 0.7188, 0.7188, 0.7188, 0.6875, 0.75, 0.6875, 0.75, 0.6914, 0.75, 0.6953, 0.75, 0.6992, 0.75, 0.7031, 0.75, 0.707, 0.75, 0.7109, 0.75, 0.7148, 0.75, 0.7188, 0.7344, 0.7188, 0.7344, 0.6875, 0.75, 0.7188, 0.75, 0.7227, 0.75, 0.7266, 0.75, 0.7305, 0.75, 0.7344, 0.75, 0.7383, 0.75, 0.7422, 0.75, 0.7461, 0.75, 0.75, 0.7344, 0.75, 0.7344, 0.7188, 0.7344, 0.3125, 0.7344, 0.3438, 0.7188, 0.3437, 0.7188, 0.3125, 0.75, 0.3125, 0.75, 0.3164, 0.75, 0.3203, 0.75, 0.3242, 0.75, 0.3281, 0.75, 0.332, 0.75, 0.3359, 0.75, 0.3398, 0.75, 0.3438, 0.7344, 0.3438, 0.7344, 0.3125, 0.75, 0.3438, 0.75, 0.3477, 0.75, 0.3516, 0.75, 0.3555, 0.75, 0.3594, 0.75, 0.3633, 0.75, 0.3672, 0.75, 0.3711, 0.75, 0.375, 0.7344, 0.375, 0.7344, 0.3438, 0.7344, 0.375, 0.7344, 0.4062, 0.7188, 0.4062, 0.7188, 0.375, 0.75, 0.375, 0.75, 0.3789, 0.75, 0.3828, 0.75, 0.3867, 0.75, 0.3906, 0.75, 0.3945, 0.75, 0.3984, 0.75, 0.4023, 0.75, 0.4062, 0.7344, 0.4062, 0.7344, 0.375, 0.75, 0.4062, 0.75, 0.4102, 0.75, 0.4141, 0.75, 0.418, 0.75, 0.4219, 0.75, 0.4258, 0.75, 0.4297, 0.75, 0.4336, 0.75, 0.4375, 0.7344, 0.4375, 0.7344, 0.4062])
me_doorknob.materials.append(mat_doorknob)
me_doorknob.update()

# ---- objects
ob_cabin = bpy.data.objects.new('Cabin', me_cabin)
ob_chimney = bpy.data.objects.new('Chimney', me_chimney)
ob_door = bpy.data.objects.new('Door', me_door)
ob_window = bpy.data.objects.new('Window', me_window)
ob_doorknob = bpy.data.objects.new('Doorknob', me_doorknob)
ob_sun = bpy.data.objects.new('Sun', light_sun)

# ---- transforms, parenting, visibility, modifiers, constraints
ob_cabin.location = (0.0, 0.0, 0.0)
ob_cabin.scale = (1.875, 1.0, 1.0)
ob_chimney.parent = ob_cabin
ob_chimney.matrix_parent_inverse = Matrix(((0.5333, -0.0, 0.0, -0.0), (-0.0, 1.0, -0.0, 0.0), (0.0, -0.0, 1.0, -0.0), (-0.0, 0.0, -0.0, 1.0)))
ob_chimney.location = (0.0, 0.0, 0.0)
ob_chimney.scale = (1.875, 1.0, 1.0)
ob_door.parent = ob_cabin
ob_door.matrix_parent_inverse = Matrix(((0.5333, -0.0, 0.0, -0.0), (-0.0, 1.0, -0.0, 0.0), (0.0, -0.0, 1.0, -0.0), (-0.0, 0.0, -0.0, 1.0)))
ob_door.location = (0.0, 0.0, 0.0)
ob_door.scale = (1.875, 1.0, 1.0)
ob_window.parent = ob_cabin
ob_window.matrix_parent_inverse = Matrix(((0.5333, -0.0, 0.0, -0.0), (-0.0, 1.0, -0.0, 0.0), (0.0, -0.0, 1.0, -0.0), (-0.0, 0.0, -0.0, 1.0)))
ob_window.location = (0.0, 0.0, 0.0)
ob_window.scale = (2.393, 1.0, 1.0)
ob_doorknob.parent = ob_door
ob_doorknob.matrix_parent_inverse = Matrix(((0.5333, -0.0, 0.0, -0.0), (-0.0, 1.0, -0.0, 0.0), (0.0, -0.0, 1.0, -0.0), (-0.0, 0.0, -0.0, 1.0)))
ob_doorknob.location = (1.899, -0.2481, -0.271)
ob_doorknob.rotation_euler = (-0.04588, 0.01004, -1.356)
ob_doorknob.scale = (0.1095, 0.1095, 0.1095)
_m = ob_doorknob.modifiers.new('Auto Smooth', 'NODES')
_m.node_group = ng_auto_smooth
_gi = [s.identifier for s in ng_auto_smooth.interface.items_tree if s.item_type == 'SOCKET' and s.in_out == 'INPUT']
_m[_gi[1]] = 0.5236  # Angle
ob_sun.location = (7.492, -0.9361, 1.646)

# ---- collection membership
col_collection.objects.link(ob_cabin)
col_collection.objects.link(ob_chimney)
col_collection.objects.link(ob_door)
col_collection.objects.link(ob_window)
col_collection.objects.link(ob_doorknob)
col_collection.objects.link(ob_sun)

# ---- scene / render settings (as saved in the file)
scene.frame_start = 1; scene.frame_end = 250; scene.frame_set(3)
scene.render.engine = 'CYCLES'
scene.cycles.sampling_pattern = 'TABULATED_SOBOL'
scene.view_settings.view_transform = 'Filmic'
bpy.context.view_layer.update()

# ---- added for rendering (the .blend has no active camera): camera
cam_auto = bpy.data.cameras.new('AutoCamera')
cam_auto.lens = 50.0
cam_auto.sensor_width = 36.0
cam_auto.clip_end = 1000.0
ob_auto_camera = bpy.data.objects.new('AutoCamera', cam_auto)
scene.collection.objects.link(ob_auto_camera)
ob_auto_camera.location = (5.30087, -6.52144, 5.14793)
ob_auto_camera.rotation_euler = (1.09748, -7.21219e-08, 0.694738)
scene.camera = ob_auto_camera
bpy.context.view_layer.update()

